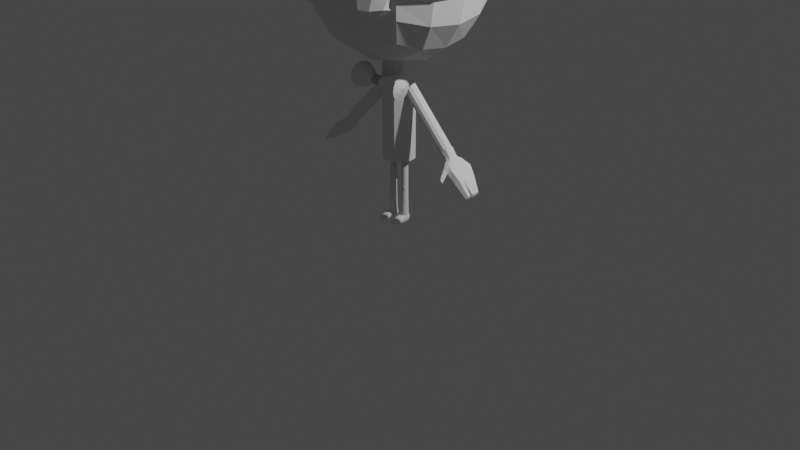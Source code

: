 # Source: Lollipop.blend  (saved by Blender 3.6.13; exported with 4.5.12 LTS)
import bpy
from mathutils import Matrix  # noqa: F401  (used for matrix-valued properties, if any)

bpy.ops.wm.read_factory_settings(use_empty=True)
scene = bpy.context.scene
scene.name = 'Scene'

# ---- collections
col_others = bpy.data.collections.new('Others'); scene.collection.children.link(col_others)
col_refs = bpy.data.collections.new('Refs'); scene.collection.children.link(col_refs)
col_models = bpy.data.collections.new('Models'); scene.collection.children.link(col_models)

# ---- world
world_world = bpy.data.worlds.new('World'); scene.world = world_world
world_world.use_nodes = True; world_world.node_tree.nodes.clear()
_N = world_world.node_tree.nodes; _L = world_world.node_tree.links
n0 = _N.new('ShaderNodeOutputWorld'); n0.name = 'World Output'; n0.location = (300, 300)
n1 = _N.new('ShaderNodeBackground'); n1.name = 'Background'; n1.location = (10, 300)
n1.inputs[0].default_value = (0.05088, 0.05088, 0.05088, 1.0)
_L.new(n1.outputs[0], n0.inputs[0])
n0.is_active_output = True
world_world.color = (0.05088, 0.05088, 0.05088)
world_world.use_sun_shadow = False
world_world.sun_shadow_jitter_overblur = 0.0

# ---- cameras
cam_camera = bpy.data.cameras.new('Camera')
cam_camera.clip_end = 100.0
cam_camera.ortho_scale = 7.314

# ---- lights
light_light = bpy.data.lights.new('Light', 'POINT')
light_light.transmission_factor = 0.0
light_light.energy = 1000.0
light_light.shadow_soft_size = 0.1
light_light.shadow_maximum_resolution = 0.006
light_light.use_absolute_resolution = True

# ---- meshes
me_cylinder = bpy.data.meshes.new('Cylinder')
me_cylinder.from_pydata([(0.0, 0.1665, 0.6881), (0.0, 0.1665, 1.985), (0.08325, 0.1442, 0.6881), (0.08325, 0.1442, 1.985), (0.1442, 0.08325, 0.6881), (0.1442, 0.08325, 1.985), (0.1665, 0.0, 0.6881), (0.1665, 0.0, 1.985), (0.1442, -0.08325, 0.6881), (0.1442, -0.08325, 1.985), (0.08325, -0.1442, 0.6881), (0.08325, -0.1442, 1.985), (0.0, -0.1665, 0.6881), (0.0, -0.1665, 1.985), (-0.08325, -0.1442, 0.6881), (-0.08325, -0.1442, 1.985), (-0.1442, -0.08325, 0.6881), (-0.1442, -0.08325, 1.985), (-0.1665, 0.0, 0.6881), (-0.1665, 0.0, 1.985), (-0.1442, 0.08325, 0.6881), (-0.1442, 0.08325, 1.985), (-0.08325, 0.1442, 0.6881), (-0.08325, 0.1442, 1.985), (0.4992, -0.4992, 2.045), (0.4992, -0.4992, 3.044), (0.4992, 0.4992, 2.045), (0.4992, 0.4992, 3.044), (0.2619, 0.5827, 1.962), (0.0, 0.6114, 1.933), (0.0, 0.6114, 3.156), (0.2619, 0.5827, 3.127), (0.5827, 0.5827, 2.283), (0.5827, -0.2619, 1.962), (0.6114, 0.0, 1.933), (0.5827, 0.2619, 1.962), (0.5827, 0.2619, 3.127), (0.6114, 0.0, 3.156), (0.5827, -0.2619, 3.127), (0.5827, -0.5827, 2.283), (0.0, -0.6114, 1.933), (0.2619, -0.5827, 1.962), (0.2619, -0.5827, 3.127), (0.0, -0.6114, 3.156), (0.3357, 0.3119, 3.275), (0.3615, 0.0, 3.326), (0.3357, -0.3119, 3.275), (0.0, 0.3309, 3.343), (0.0, 0.0, 3.409), (0.0, -0.3309, 3.343), (0.0, 0.3309, 1.746), (0.0, 0.0, 1.68), (0.0, -0.3309, 1.746), (0.3357, 0.3119, 1.814), (0.3615, 0.0, 1.763), (0.3357, -0.3119, 1.814), (0.3119, -0.7303, 2.209), (0.0, -0.7818, 2.183), (0.7303, 0.3119, 2.209), (0.7818, 0.0, 2.183), (0.7303, -0.3119, 2.209), (0.0, 0.7818, 2.183), (0.3119, 0.7303, 2.209), (0.6403, 0.06415, 0.9476), (0.09623, 0.06415, 1.492), (0.663, 0.05556, 0.9703), (0.1189, 0.05556, 1.514), (0.6796, 0.03208, 0.9869), (0.1355, 0.03208, 1.531), (0.6856, -1.788e-07, 0.993), (0.1416, -1.192e-07, 1.537), (0.6796, -0.03208, 0.9869), (0.1355, -0.03208, 1.531), (0.663, -0.05556, 0.9703), (0.1189, -0.05556, 1.514), (0.6403, -0.06415, 0.9476), (0.09623, -0.06415, 1.492), (0.6176, -0.05556, 0.9249), (0.07354, -0.05556, 1.469), (0.601, -0.03208, 0.9083), (0.05694, -0.03208, 1.452), (0.5949, -1.788e-07, 0.9022), (0.05086, -1.192e-07, 1.446), (0.601, 0.03208, 0.9083), (0.05694, 0.03208, 1.452), (0.6176, 0.05556, 0.9249), (0.07354, 0.05556, 1.469), (0.08092, 0.04414, 0.08403), (0.08092, 0.03581, 0.7372), (0.1003, 0.03991, 0.08403), (0.09882, 0.03102, 0.7372), (0.1166, 0.02416, 0.08403), (0.1119, 0.01791, 0.7372), (0.1235, 0.0001209, 0.08302), (0.1167, -5.96e-08, 0.7372), (0.1167, -0.02285, 0.0804), (0.1119, -0.01791, 0.7372), (0.1003, -0.03717, 0.08272), (0.09882, -0.03102, 0.7372), (0.08092, -0.04081, 0.08403), (0.08092, -0.03581, 0.7372), (0.06157, -0.03714, 0.08403), (0.06301, -0.03102, 0.7372), (0.04524, -0.02281, 0.08403), (0.0499, -0.01791, 0.7372), (0.03838, 0.0001213, 0.08403), (0.0451, -5.96e-08, 0.7372), (0.04524, 0.02416, 0.08403), (0.0499, 0.01791, 0.7372), (0.06157, 0.03991, 0.08403), (0.06301, 0.03102, 0.7372), (0.5734, 0.5493, 2.891), (0.5437, 0.5437, 2.91), (0.6023, 0.6023, 2.447), (0.628, 0.6045, 2.47), (0.5734, -0.5493, 2.891), (0.5437, -0.5437, 2.91), (0.6023, -0.6023, 2.447), (0.628, -0.6045, 2.47), (0.3509, -0.7823, 2.471), (0.3253, -0.7786, 2.447), (0.0, -0.8406, 2.447), (-0.0001333, -0.8446, 2.473), (0.0, -0.8419, 2.484), (0.3085, -0.7204, 2.909), (0.3367, -0.7303, 2.891), (-0.000173, -0.7818, 2.89), (0.0, -0.7715, 2.909), (0.0, -0.7845, 2.875), (0.8053, 0.3263, 2.47), (0.7786, 0.3253, 2.447), (0.8675, 0.0, 2.47), (0.8406, 0.0, 2.447), (0.7786, -0.3253, 2.447), (0.8053, -0.3263, 2.47), (0.7204, 0.3085, 2.909), (0.7538, 0.3119, 2.892), (0.7715, 0.0, 2.909), (0.8051, 0.0, 2.892), (0.7538, -0.3119, 2.892), (0.7204, -0.3085, 2.909), (0.02613, 0.8446, 2.471), (0.0, 0.8406, 2.447), (0.0, 0.8419, 2.484), (0.3253, 0.7786, 2.447), (0.3509, 0.7823, 2.471), (0.0, 0.7715, 2.909), (0.02778, 0.7818, 2.891), (0.0, 0.7845, 2.875), (0.3367, 0.7303, 2.891), (0.3085, 0.7204, 2.909), (0.5961, 0.5518, 2.872), (0.5697, 0.5493, 2.892), (0.6253, 0.6045, 2.47), (0.6464, 0.602, 2.493), (0.5961, -0.5518, 2.872), (0.5697, -0.5493, 2.892), (0.6253, -0.6045, 2.47), (0.6464, -0.602, 2.493), (0.37, -0.78, 2.493), (0.3461, -0.7823, 2.47), (-4.548e-05, -0.8446, 2.468), (-0.000173, -0.8418, 2.493), (0.3315, -0.7303, 2.892), (0.3569, -0.7326, 2.871), (-0.000173, -0.7846, 2.871), (0.0, -0.7818, 2.893), (0.8037, -0.3263, 2.47), (0.8243, -0.3257, 2.493), (0.8243, 0.3257, 2.493), (0.8037, 0.3263, 2.47), (0.8862, 0.0, 2.493), (0.8662, 0.0, 2.47), (0.777, -0.3125, 2.871), (0.7513, -0.3119, 2.892), (0.7513, 0.3119, 2.892), (0.777, 0.3125, 2.871), (0.8029, 0.0, 2.892), (0.8289, 0.0, 2.871), (0.3461, 0.7823, 2.47), (0.37, 0.78, 2.493), (0.04437, 0.8418, 2.493), (0.01825, 0.8446, 2.469), (0.3569, 0.7326, 2.871), (0.3315, 0.7303, 2.892), (0.01661, 0.7818, 2.892), (0.04437, 0.7846, 2.871), (0.4335, -0.5334, 2.334), (0.4958, -0.7012, 2.334), (0.2017, -0.6196, 2.334), (0.264, -0.7873, 2.334), (0.3453, -0.7762, 2.302), (0.427, -0.7458, 2.302), (0.5641, -0.6667, 2.477), (0.5458, -0.7017, 2.394), (0.4987, -0.6384, 2.317), (0.4768, -0.5792, 2.317), (0.5025, -0.4888, 2.457), (0.4711, -0.5005, 2.394), (0.3523, -0.5446, 2.302), (0.2705, -0.575, 2.302), (0.1204, -0.6308, 2.457), (0.1517, -0.6191, 2.394), (0.2265, -0.8203, 2.394), (0.182, -0.8086, 2.477), (0.1988, -0.6824, 2.317), (0.2208, -0.7416, 2.317), (0.1686, -0.769, 2.382), (0.1414, -0.6958, 2.382), (0.09433, -0.7684, 2.489), (0.08023, -0.7185, 2.469), (0.2468, -0.5455, 2.378), (0.351, -0.5068, 2.378), (0.2294, -0.552, 2.469), (0.3684, -0.5003, 2.469), (0.529, -0.5518, 2.382), (0.5562, -0.625, 2.382), (0.5901, -0.5291, 2.469), (0.6042, -0.5789, 2.489), (0.4508, -0.7753, 2.378), (0.3465, -0.814, 2.378), (0.455, -0.7455, 2.489), (0.3161, -0.7971, 2.489), (0.2788, -0.6448, 2.266), (0.306, -0.7179, 2.266), (0.3916, -0.6029, 2.266), (0.4188, -0.676, 2.266), (0.5615, -0.6417, 2.476), (0.1794, -0.7836, 2.476), (0.09174, -0.7434, 2.488), (0.6016, -0.5539, 2.488), (0.4525, -0.7205, 2.488), (0.3135, -0.7721, 2.488), (0.08092, 0.04131, 0.1573), (0.08092, 0.0375, 0.2718), (0.08092, 0.03581, 0.5019), (0.08092, 0.03581, 0.6195), (0.09882, 0.03102, 0.6195), (0.09882, 0.03102, 0.5019), (0.09921, 0.03248, 0.2718), (0.1, 0.03577, 0.1573), (0.1119, 0.01791, 0.6195), (0.1119, 0.01791, 0.5019), (0.1119, 0.01791, 0.3842), (0.1126, 0.01875, 0.2718), (0.114, 0.02065, 0.1573), (0.1167, -5.96e-08, 0.6195), (0.1167, -5.96e-08, 0.5019), (0.1167, -5.96e-08, 0.3842), (0.1175, -6.01e-08, 0.2718), (0.1191, -6.123e-08, 0.1573), (0.1119, -0.01791, 0.6195), (0.1119, -0.01791, 0.5019), (0.1082, -0.02686, 0.3842), (0.1126, -0.01875, 0.2718), (0.114, -0.02065, 0.1573), (0.09882, -0.03102, 0.6195), (0.09882, -0.03102, 0.5019), (0.1013, -0.03102, 0.3842), (0.09921, -0.03248, 0.2718), (0.1, -0.03577, 0.1573), (0.08092, -0.03581, 0.6195), (0.08092, -0.03581, 0.5019), (0.08092, -0.03581, 0.3842), (0.08092, -0.0375, 0.2718), (0.08092, -0.0413, 0.1573), (0.06301, -0.03102, 0.6195), (0.06301, -0.03102, 0.5019), (0.06051, -0.03102, 0.3842), (0.06262, -0.03248, 0.2718), (0.06181, -0.03577, 0.1573), (0.0499, -0.01791, 0.6195), (0.0499, -0.01791, 0.5019), (0.0536, -0.02686, 0.3842), (0.04923, -0.01875, 0.2718), (0.04782, -0.02065, 0.1573), (0.0451, -5.96e-08, 0.6195), (0.0451, -5.96e-08, 0.5019), (0.0451, -5.96e-08, 0.3842), (0.04433, -6.01e-08, 0.2718), (0.04269, -6.123e-08, 0.1573), (0.0499, 0.01791, 0.6195), (0.0499, 0.01791, 0.5019), (0.0499, 0.01791, 0.3842), (0.04923, 0.01875, 0.2718), (0.04782, 0.02065, 0.1573), (0.06301, 0.03102, 0.6195), (0.06301, 0.03102, 0.5019), (0.06262, 0.03248, 0.2718), (0.06181, 0.03577, 0.1573), (0.08092, 0.04425, 0.02419), (0.1005, 0.03829, 0.02416), (0.1153, 0.0222, 0.02347), (0.1209, -6.198e-08, 0.02299), (0.04093, -6.198e-08, 0.02299), (0.04657, 0.0222, 0.02347), (0.06131, 0.03829, 0.02416), (0.1146, -0.1471, 0.04483), (0.1199, -0.1255, 0.04721), (0.09829, -0.1632, 0.04624), (0.0775, -0.1692, 0.04703), (0.0563, -0.1637, 0.04618), (0.04204, -0.1478, 0.04618), (0.03682, -0.1262, 0.04618), (0.1141, -0.1475, 0.02372), (0.1201, -0.1255, 0.02514), (0.09664, -0.164, 0.02344), (0.07504, -0.1701, 0.02259), (0.05545, -0.1643, 0.02259), (0.0411, -0.1482, 0.02259), (0.03585, -0.1263, 0.02259), (0.1278, 0.005048, 0.05114), (0.05922, 0.04838, 0.0535), (0.08105, 0.05197, 0.05457), (0.1029, 0.04839, 0.0535), (0.1207, 0.03131, 0.05192), (0.04143, 0.03131, 0.05192), (0.03427, 0.005048, 0.05114), (0.09853, -0.1718, 0.03387), (0.0755, -0.1784, 0.03385), (0.1172, -0.1541, 0.0331), (0.1233, -0.1306, 0.03535), (0.03246, -0.1314, 0.03345), (0.03812, -0.155, 0.03345), (0.05358, -0.1722, 0.03345), (0.1154, -0.08353, 0.0618), (0.04604, -0.07197, 0.02891), (0.1222, -0.06029, 0.02377), (0.1216, -0.0617, 0.06369), (0.04022, -0.06357, 0.0652), (0.04717, -0.08436, 0.06602), (0.06121, -0.1002, 0.06591), (0.08092, -0.106, 0.06421), (0.1004, -0.1002, 0.06217), (0.03978, -0.0683, 0.0473), (0.1256, -0.06016, 0.0444), (0.07984, -0.06283, 0.02414), (0.09968, 0.03819, 0.09493), (0.1152, 0.02298, 0.09493), (0.1216, 0.0001243, 0.09411), (0.1152, -0.02182, 0.09195), (0.09968, -0.03586, 0.09385), (0.08092, -0.03969, 0.09493), (0.06216, -0.03586, 0.09493), (0.04664, -0.02182, 0.09493), (0.04022, 0.0001243, 0.09493), (0.04664, 0.02298, 0.09493), (0.06216, 0.03819, 0.09493), (0.08092, 0.04249, 0.09493), (0.3031, -0.219, 1.52), (0.00587, -0.2496, 1.529), (0.3032, -0.2188, 1.523), (0.0064, -0.2486, 1.541), (0.3035, -0.2196, 1.525), (0.007891, -0.2523, 1.553), (0.304, -0.2212, 1.527), (0.01012, -0.2602, 1.562), (0.3045, -0.2234, 1.528), (0.01274, -0.271, 1.568), (0.3051, -0.2259, 1.528), (0.01535, -0.283, 1.569), (0.3055, -0.2283, 1.528), (0.01757, -0.2946, 1.565), (0.3058, -0.2302, 1.526), (0.01904, -0.3038, 1.557), (0.3059, -0.2313, 1.524), (0.01956, -0.3093, 1.546), (0.3058, -0.2315, 1.521), (0.01903, -0.3103, 1.533), (0.3055, -0.2308, 1.519), (0.01754, -0.3066, 1.522), (0.3051, -0.2292, 1.517), (0.01531, -0.2988, 1.512), (0.3045, -0.2269, 1.516), (0.01269, -0.288, 1.507), (0.304, -0.2245, 1.515), (0.01007, -0.2759, 1.506), (0.3035, -0.2221, 1.516), (0.007857, -0.2644, 1.51), (0.3032, -0.2202, 1.518), (0.006382, -0.2552, 1.518), (0.1945, -0.1305, 1.496), (0.1171, -0.1828, 1.51), (0.1184, -0.1804, 1.54), (0.1964, -0.127, 1.539), (0.122, -0.1893, 1.568), (0.2017, -0.1401, 1.58), (0.1273, -0.2082, 1.59), (0.2095, -0.1678, 1.613), (0.1336, -0.2341, 1.604), (0.2188, -0.2058, 1.633), (0.1399, -0.2631, 1.606), (0.228, -0.2484, 1.636), (0.1452, -0.2908, 1.596), (0.2358, -0.2891, 1.622), (0.1488, -0.305, 1.577), (0.241, -0.3217, 1.593), (0.15, -0.3014, 1.55), (0.2428, -0.3197, 1.554), (0.1487, -0.3038, 1.52), (0.241, -0.3232, 1.511), (0.1451, -0.3117, 1.492), (0.2357, -0.3316, 1.469), (0.1398, -0.3009, 1.47), (0.2279, -0.3039, 1.436), (0.1335, -0.275, 1.457), (0.2186, -0.2659, 1.417), (0.1272, -0.246, 1.454), (0.2094, -0.2233, 1.414), (0.1219, -0.2183, 1.464), (0.2016, -0.1826, 1.428), (0.1183, -0.1961, 1.483), (0.1963, -0.15, 1.457), (-0.0484, -0.2189, 1.536), (0.04792, -0.2189, 1.536), (-0.0484, -0.2226, 1.517), (0.04792, -0.2226, 1.517), (-0.0484, -0.233, 1.502), (0.04792, -0.233, 1.502), (-0.0484, -0.2487, 1.491), (0.04792, -0.2487, 1.491), (-0.0484, -0.2671, 1.487), (0.04792, -0.2671, 1.487), (-0.0484, -0.2855, 1.491), (0.04792, -0.2855, 1.491), (-0.0484, -0.3012, 1.502), (0.04792, -0.3012, 1.502), (-0.0484, -0.3116, 1.517), (0.04792, -0.3116, 1.517), (-0.0484, -0.3153, 1.536), (0.04792, -0.3153, 1.536), (-0.0484, -0.3116, 1.554), (0.04792, -0.3116, 1.554), (-0.0484, -0.3012, 1.57), (0.04792, -0.3012, 1.57), (-0.0484, -0.2855, 1.58), (0.04792, -0.2855, 1.58), (-0.0484, -0.2671, 1.584), (0.04792, -0.2671, 1.584), (-0.0484, -0.2487, 1.58), (0.04792, -0.2487, 1.58), (-0.0484, -0.233, 1.57), (0.04792, -0.233, 1.57), (-0.0484, -0.2226, 1.554), (0.04792, -0.2226, 1.554), (0.2399, -0.1022, 1.488), (0.2421, -0.0981, 1.539), (0.2483, -0.1134, 1.587), (0.2574, -0.1457, 1.625), (0.2682, -0.1901, 1.648), (0.279, -0.2399, 1.651), (0.2881, -0.2874, 1.635), (0.2942, -0.3254, 1.602), (0.2963, -0.3482, 1.556), (0.2941, -0.3523, 1.505), (0.288, -0.337, 1.457), (0.2788, -0.3047, 1.419), (0.268, -0.2603, 1.396), (0.2572, -0.2105, 1.392), (0.2481, -0.163, 1.409), (0.242, -0.1249, 1.442), (0.2719, -0.1554, 1.503), (0.2731, -0.1531, 1.531), (0.2766, -0.1618, 1.559), (0.2818, -0.1801, 1.581), (0.2879, -0.2053, 1.593), (0.2941, -0.2335, 1.595), (0.2992, -0.2605, 1.586), (0.3027, -0.2821, 1.567), (0.3039, -0.295, 1.541), (0.3027, -0.2973, 1.513), (0.2992, -0.2886, 1.485), (0.294, -0.2703, 1.463), (0.2878, -0.2451, 1.45), (0.2817, -0.2169, 1.448), (0.2765, -0.1899, 1.458), (0.2731, -0.1683, 1.477), (0.7164, -0.09671, 0.8328), (0.7567, -0.08744, 0.8735), (0.7161, 0.09368, 0.8349), (0.7569, 0.09368, 0.8756), (0.8446, -0.09847, 0.6891), (0.912, -0.09847, 0.7488), (0.8446, 0.1031, 0.6891), (0.912, 0.1031, 0.7488), (0.6923, 0.002292, 0.8354), (0.7301, -0.105, 0.8562), (0.758, 0.002292, 0.9014), (0.7305, 0.1043, 0.8602), (0.7664, 0.1257, 0.7563), (0.8381, 0.1257, 0.8267), (0.8923, 0.1257, 0.7017), (0.8501, 0.002292, 0.6768), (0.931, 0.002292, 0.7439), (0.8923, -0.1211, 0.7017), (0.7667, -0.1217, 0.7602), (0.8344, -0.1151, 0.8228), (0.8495, 0.002292, 0.8318), (0.7653, 0.002292, 0.7552), (0.7962, -0.142, 0.7892), (0.9142, 0.002292, 0.6869), (0.7997, 0.1461, 0.7896), (0.7007, -0.05127, 0.8428), (0.9215, -0.04809, 0.7464), (0.7498, -0.05127, 0.892), (0.8474, -0.04809, 0.683), (0.8438, -0.05941, 0.8293), (0.7663, -0.05843, 0.7561), (0.9032, -0.05941, 0.6943), (0.7132, -0.06716, 0.8782), (0.8751, 0.1144, 0.7878), (0.8089, -0.1069, 0.7243), (0.8055, 0.1144, 0.7227), (0.8733, -0.1069, 0.7843), (0.8903, 0.002292, 0.7879), (0.8077, 0.002292, 0.716), (0.845, -0.1277, 0.7472), (0.846, 0.1359, 0.7456), (0.8827, -0.05375, 0.7878), (0.8066, -0.05375, 0.7194), (0.7393, 0.1058, 0.8034), (0.7888, -0.1004, 0.8518), (0.7895, 0.1058, 0.8529), (0.7364, -0.1065, 0.8003), (0.8032, 0.002292, 0.8661), (0.7288, 0.002292, 0.7942), (0.7572, -0.134, 0.8306), (0.756, 0.1359, 0.8333), (0.7317, -0.05299, 0.7975), (0.799, -0.05326, 0.8628), (0.7491, 0.05608, 0.8947), (0.8474, 0.05267, 0.683), (0.6979, 0.05608, 0.8434), (0.9215, 0.05267, 0.7464), (0.8438, 0.064, 0.8293), (0.7658, 0.064, 0.7557), (0.9032, 0.064, 0.6943), (0.7107, 0.07216, 0.8805), (0.8066, 0.05834, 0.7194), (0.8827, 0.05834, 0.7878), (0.7311, 0.05784, 0.7967), (0.799, 0.05784, 0.8628), (0.6077, 0.01046, 0.8991), (0.6865, 0.00407, 0.9889), (0.6153, -0.04632, 0.9085), (0.6816, -0.04469, 0.9722), (0.6434, -0.0642, 0.9458), (0.6816, 0.04927, 0.9722), (0.6209, 0.04927, 0.9105), (0.6434, 0.06247, 0.9458), (0.7274, -0.04319, 0.9122), (0.7357, 0.002292, 0.9183), (0.6804, 0.04777, 0.8647), (0.6753, 0.002292, 0.8572), (0.6804, -0.04319, 0.8647), (0.6939, -0.05821, 0.8972), (0.6939, 0.06279, 0.8972), (0.7274, 0.04777, 0.9122), (1.023, -0.05385, 0.6167), (1.018, -0.08382, 0.6182), (1.006, -0.09729, 0.5901), (1.013, -0.06058, 0.5857), (1.01, 0.06297, 0.6212), (0.9984, 0.07644, 0.5932), (1.016, 0.03299, 0.6198), (1.021, 0.003019, 0.6183), (1.005, 0.03973, 0.5888), (1.011, 0.003019, 0.5844), (1.016, -0.02695, 0.6198), (1.005, -0.03369, 0.5888), (0.9922, 0.002784, 0.659), (0.962, 0.002541, 0.7009), (0.9539, -0.04084, 0.703), (0.9853, -0.0338, 0.6608), (0.9853, 0.03937, 0.6608), (0.9539, 0.04593, 0.703), (0.9475, 0.002541, 0.6517), (0.98, 0.002784, 0.6176), (0.972, -0.04202, 0.6229), (0.9381, -0.05059, 0.6581), (0.9457, 0.08931, 0.7051), (0.9784, 0.07595, 0.6625), (0.964, 0.09239, 0.6283), (0.9287, 0.1088, 0.6645), (0.972, 0.04759, 0.6229), (0.9381, 0.05568, 0.6581), (0.9555, -0.05001, 0.7032), (0.9894, -0.05193, 0.6599), (0.9761, -0.06019, 0.6219), (0.9397, -0.0598, 0.6581), (0.9681, -0.1052, 0.6273), (0.9302, -0.1132, 0.6645), (0.9825, -0.08871, 0.6617), (0.9473, -0.09359, 0.7053), (0.7579, -0.1854, 0.7512), (0.7654, -0.1921, 0.7618), (0.77, -0.1985, 0.7291), (0.7908, -0.196, 0.7054), (0.7798, -0.2098, 0.7412), (0.8043, -0.2057, 0.7185), (0.7989, -0.1632, 0.7656), (0.8016, -0.1845, 0.7421), (0.7828, -0.1713, 0.7237), (0.7747, -0.1465, 0.7419), (0.7647, -0.1593, 0.8008), (0.7723, -0.1845, 0.771), (0.7419, -0.1341, 0.8247), (0.7536, -0.1631, 0.7933), (0.7302, -0.1263, 0.8056), (0.7441, -0.1559, 0.7784), (0.7588, -0.1678, 0.7528), (0.7476, -0.1372, 0.7766), (0.5315, 0.06415, 1.056), (0.4204, 0.06415, 1.167), (0.3139, 0.06415, 1.274), (0.205, 0.06415, 1.383), (0.2277, 0.05556, 1.406), (0.3365, 0.05556, 1.297), (0.4484, 0.05556, 1.185), (0.5542, 0.05556, 1.079), (0.2443, 0.03208, 1.422), (0.3531, 0.03208, 1.313), (0.4681, 0.03208, 1.198), (0.5708, 0.03208, 1.096), (0.2504, -1.311e-07, 1.428), (0.3592, -1.431e-07, 1.319), (0.4736, 0.01018, 1.201), (0.5768, -1.669e-07, 1.102), (0.2443, -0.03208, 1.422), (0.3531, -0.03208, 1.313), (0.4619, -0.03208, 1.204), (0.5708, -0.03208, 1.096), (0.2277, -0.05556, 1.406), (0.3365, -0.05556, 1.297), (0.4453, -0.05556, 1.188), (0.5542, -0.05556, 1.079), (0.205, -0.06415, 1.383), (0.3139, -0.06415, 1.274), (0.4227, -0.06415, 1.165), (0.5315, -0.06415, 1.056), (0.1824, -0.05556, 1.36), (0.2912, -0.05556, 1.251), (0.4, -0.05556, 1.143), (0.5088, -0.05556, 1.034), (0.1658, -0.03208, 1.344), (0.2746, -0.03208, 1.235), (0.3834, -0.03208, 1.126), (0.4922, -0.03208, 1.017), (0.1597, -1.311e-07, 1.337), (0.2685, -1.431e-07, 1.229), (0.3773, -1.55e-07, 1.12), (0.4861, -1.669e-07, 1.011), (0.1658, 0.03208, 1.344), (0.2746, 0.03208, 1.235), (0.3834, 0.03208, 1.126), (0.4922, 0.03208, 1.017), (0.1824, 0.05556, 1.36), (0.2912, 0.05556, 1.251), (0.4146, 0.05829, 1.142), (0.5088, 0.05556, 1.034), (0.6086, 0.05556, 1.025), (0.6252, 0.03208, 1.041), (0.6312, -1.729e-07, 1.047), (0.6252, -0.03208, 1.041), (0.6086, -0.05556, 1.025), (0.5859, -0.06415, 1.002), (0.5632, -0.05556, 0.9793), (0.5466, -0.03208, 0.9627), (0.5405, -1.729e-07, 0.9566), (0.5466, 0.03208, 0.9627), (0.5632, 0.05556, 0.9793), (0.5859, 0.06415, 1.002), (0.4394, 0.06415, 1.148), (0.4651, 0.05556, 1.168), (0.4785, 0.03208, 1.188), (0.4814, 0.01018, 1.193), (0.4847, -0.03208, 1.182), (0.4681, -0.05556, 1.165), (0.4454, -0.06415, 1.142), (0.4228, -0.05556, 1.12), (0.4061, -0.03208, 1.103), (0.4001, -1.575e-07, 1.097), (0.4061, 0.03208, 1.103), (0.4225, 0.05829, 1.134), (0.434, 0.06415, 1.154), (0.4567, 0.05556, 1.177), (0.4733, 0.03208, 1.193), (0.4787, 0.003732, 1.198), (0.4733, -0.03208, 1.193), (0.3948, -0.03208, 1.115), (0.3887, -1.562e-07, 1.108), (0.3948, 0.03208, 1.115), (0.4148, 0.05686, 1.135), (0.4, 0.05556, 1.143), (0.4287, 0.06415, 1.159), (0.4604, 0.03208, 1.206), (0.468, -1.55e-07, 1.211), (0.4402, 0.05556, 1.193), (0.4794, -1.562e-07, 1.199), (0.4908, -1.575e-07, 1.188), (0.4114, 0.05556, 1.131), (0.4228, 0.05556, 1.12), (0.4477, 0.06415, 1.14), (0.4733, 0.05556, 1.16), (0.4863, 0.03208, 1.18), (0.08092, 0.03635, 0.3489), (0.09895, 0.03148, 0.3489), (0.1121, 0.01817, 0.3489), (0.117, -5.976e-08, 0.3489), (0.1031, -0.02703, 0.3615), (0.09888, -0.03137, 0.3573), (0.08092, -0.03624, 0.3526), (0.06295, -0.03138, 0.3565), (0.0587, -0.02703, 0.3615), (0.04486, -5.976e-08, 0.3489), (0.04969, 0.01817, 0.3489), (0.06289, 0.03148, 0.3489), (0.08092, 0.03581, 0.4211), (0.09882, 0.03102, 0.4211), (0.1119, 0.01791, 0.4211), (0.1167, -5.96e-08, 0.4211), (0.103, -0.02685, 0.4085), (0.09882, -0.03102, 0.4211), (0.08092, -0.03581, 0.4211), (0.06301, -0.03102, 0.4211), (0.05885, -0.02685, 0.4085), (0.0451, -5.96e-08, 0.4211), (0.0499, 0.01791, 0.4211), (0.06301, 0.03102, 0.4211), (0.1119, -0.01791, 0.4211), (0.1119, -0.01791, 0.3842), (0.0499, -0.01791, 0.4211), (0.0499, -0.01791, 0.3842), (0.1121, -0.01817, 0.3489), (0.04969, -0.01817, 0.3489), (0.09895, -0.03148, 0.3489), (0.08092, -0.03635, 0.3489), (0.06289, -0.03148, 0.3489), (0.09882, -0.03099, 0.4127), (0.08092, -0.03575, 0.4174), (0.06302, -0.03098, 0.4135), (0.0, 0.1665, 1.012), (0.0, 0.1665, 1.337), (0.0, 0.1665, 1.661), (0.08325, 0.1442, 1.661), (0.08325, 0.1442, 1.337), (0.08325, 0.1442, 1.012), (0.1442, 0.08325, 1.661), (0.1442, 0.08325, 1.337), (0.1442, 0.08325, 1.012), (0.1665, 0.0, 1.661), (0.1665, 0.0, 1.337), (0.1665, 0.0, 1.012), (0.1442, -0.08325, 1.661), (0.1442, -0.08325, 1.337), (0.1442, -0.08325, 1.012), (0.08325, -0.1442, 1.661), (0.08325, -0.1442, 1.337), (0.08325, -0.1442, 1.012), (0.0, -0.1665, 1.661), (0.0, -0.1665, 1.337), (0.0, -0.1665, 1.012)], [], [(743, 1, 3, 744), (744, 3, 5, 747), (747, 5, 7, 750), (750, 7, 9, 753), (753, 9, 11, 756), (756, 11, 13, 759), (3, 1, 23, 21, 19, 17, 15, 13, 11, 9, 7, 5), (0, 2, 4, 6, 8, 10, 12, 14, 16, 18, 20, 22), (62, 144, 113, 32), (139, 115, 156, 174), (55, 33, 24, 41), (38, 46, 42, 25), (46, 49, 43, 42), (27, 31, 44, 36), (36, 44, 45, 37), (37, 45, 46, 38), (31, 30, 47, 44), (44, 47, 48, 45), (45, 48, 49, 46), (52, 55, 41, 40), (29, 28, 53, 50), (50, 53, 54, 51), (51, 54, 55, 52), (28, 26, 35, 53), (53, 35, 34, 54), (54, 34, 33, 55), (24, 39, 56, 41), (41, 56, 57, 40), (118, 134, 167, 157), (126, 128, 123, 122, 161, 162, 165, 166), (147, 149, 184, 185), (119, 118, 157, 160), (115, 125, 163, 156), (131, 129, 170, 172), (33, 60, 39, 24), (39, 117, 120, 56), (56, 120, 121, 57), (26, 32, 58, 35), (35, 58, 59, 34), (34, 59, 60, 33), (114, 145, 179, 153), (134, 131, 172, 167), (136, 138, 177, 175), (129, 114, 153, 170), (145, 141, 182, 179), (122, 119, 160, 161), (111, 136, 175, 152), (137, 37, 38, 140), (138, 139, 174, 177), (28, 62, 32, 26), (32, 113, 130, 58), (135, 36, 37, 137), (29, 61, 62, 28), (141, 143, 148, 147, 185, 186, 181, 182), (149, 111, 152, 184), (180, 183, 151, 154), (615, 64, 66, 616), (616, 66, 68, 620), (620, 68, 70, 624), (624, 70, 72, 628), (628, 72, 74, 632), (632, 74, 76, 636), (636, 76, 78, 640), (640, 78, 80, 644), (644, 80, 82, 648), (648, 82, 84, 652), (66, 64, 86, 84, 82, 80, 78, 76, 74, 72, 70, 68), (652, 84, 86, 656), (656, 86, 64, 615), (670, 659, 612, 671), (236, 88, 90, 237), (237, 90, 92, 241), (241, 92, 94, 246), (246, 94, 96, 251), (251, 96, 98, 256), (256, 98, 100, 261), (261, 100, 102, 266), (266, 102, 104, 271), (271, 104, 106, 276), (276, 106, 108, 281), (281, 108, 110, 286), (286, 110, 88, 236), (159, 164, 165, 162), (171, 178, 173, 168), (158, 155, 164, 159), (168, 173, 155, 158), (181, 186, 183, 180), (169, 176, 178, 171), (154, 151, 176, 169), (125, 126, 166, 163), (61, 142, 144, 62), (140, 38, 25, 116), (116, 25, 42, 124), (150, 31, 27, 112), (124, 42, 43, 127), (58, 130, 132, 59), (146, 30, 31, 150), (59, 132, 133, 60), (60, 133, 117, 39), (121, 122, 123), (126, 127, 128), (141, 142, 143), (146, 147, 148), (118, 119, 120, 117), (119, 122, 121, 120), (116, 124, 125, 115), (124, 127, 126, 125), (134, 118, 117, 133), (114, 129, 130, 113), (129, 131, 132, 130), (131, 134, 133, 132), (140, 116, 115, 139), (112, 135, 136, 111), (135, 137, 138, 136), (137, 140, 139, 138), (145, 114, 113, 144), (141, 145, 144, 142), (150, 112, 111, 149), (146, 150, 149, 147), (158, 159, 160, 157), (159, 162, 161, 160), (156, 163, 164, 155), (163, 166, 165, 164), (168, 158, 157, 167), (154, 169, 170, 153), (169, 171, 172, 170), (171, 168, 167, 172), (174, 156, 155, 173), (152, 175, 176, 151), (175, 177, 178, 176), (177, 174, 173, 178), (180, 154, 153, 179), (181, 180, 179, 182), (184, 152, 151, 183), (185, 184, 183, 186), (112, 27, 36, 135), (226, 195, 188, 192), (205, 208, 202, 189), (208, 210, 201, 202), (190, 203, 207, 206), (206, 207, 208, 205), (203, 204, 209, 207), (207, 209, 210, 208), (199, 212, 198, 187), (212, 214, 197, 198), (189, 202, 211, 200), (200, 211, 212, 199), (202, 201, 213, 211), (211, 213, 214, 212), (195, 216, 194, 188), (216, 218, 193, 194), (187, 198, 215, 196), (196, 215, 216, 195), (198, 197, 217, 215), (215, 217, 218, 216), (191, 220, 203, 190), (220, 222, 204, 203), (188, 194, 219, 192), (192, 219, 220, 191), (194, 193, 221, 219), (219, 221, 222, 220), (206, 224, 191, 190), (224, 226, 192, 191), (189, 200, 223, 205), (205, 223, 224, 206), (200, 199, 225, 223), (223, 225, 226, 224), (199, 187, 196, 225), (225, 196, 195, 226), (204, 222, 232, 228), (193, 218, 230, 227), (221, 193, 227, 231), (209, 204, 228, 229), (222, 221, 231, 232), (347, 289, 233, 348), (289, 288, 234, 233), (283, 728, 716), (728, 287, 235, 717), (287, 286, 236, 235), (346, 285, 289, 347), (285, 284, 288, 289), (715, 283, 716), (727, 282, 287, 728), (282, 281, 286, 287), (345, 280, 285, 346), (280, 279, 284, 285), (714, 278, 283, 715), (726, 277, 282, 727), (277, 276, 281, 282), (344, 275, 280, 345), (275, 274, 279, 280), (734, 732, 278, 714), (731, 272, 277, 726), (272, 271, 276, 277), (343, 270, 275, 344), (270, 269, 274, 275), (712, 268, 273, 713), (724, 267, 272, 731), (267, 266, 271, 272), (342, 265, 270, 343), (265, 264, 269, 270), (711, 263, 268, 712), (723, 262, 267, 724), (262, 261, 266, 267), (341, 260, 265, 342), (260, 259, 264, 265), (710, 258, 263, 711), (722, 257, 262, 723), (257, 256, 261, 262), (340, 255, 260, 341), (255, 254, 259, 260), (709, 253, 258, 710), (729, 252, 257, 722), (252, 251, 256, 257), (339, 250, 255, 340), (250, 249, 254, 255), (708, 248, 730, 733), (720, 247, 252, 729), (247, 246, 251, 252), (338, 245, 250, 339), (245, 244, 249, 250), (707, 243, 248, 708), (719, 242, 247, 720), (242, 241, 246, 247), (337, 240, 245, 338), (240, 239, 244, 245), (707, 706, 243), (718, 238, 242, 719), (238, 237, 241, 242), (348, 233, 240, 337), (233, 234, 239, 240), (717, 235, 238, 718), (235, 236, 237, 238), (332, 331, 301, 300), (330, 329, 303, 302), (312, 313, 290, 296), (313, 314, 291, 290), (315, 311, 293, 292), (316, 312, 296, 295), (314, 315, 292, 291), (317, 316, 295, 294), (328, 325, 297, 298), (335, 328, 298, 321), (318, 319, 307, 306), (320, 318, 306, 304), (321, 320, 304, 305), (323, 322, 310, 309), (324, 323, 309, 308), (319, 324, 308, 307), (325, 333, 299, 297), (331, 330, 302, 301), (334, 326, 310, 322), (333, 332, 300, 299), (336, 327, 305, 304), (329, 334, 322, 303), (300, 301, 324, 319), (301, 302, 323, 324), (302, 303, 322, 323), (298, 297, 320, 321), (297, 299, 318, 320), (299, 300, 319, 318), (327, 335, 321, 305), (105, 107, 316, 317), (89, 91, 315, 314), (107, 109, 312, 316), (91, 93, 311, 315), (87, 89, 314, 313), (109, 87, 313, 312), (293, 311, 335, 327), (105, 317, 334, 329), (336, 326, 294, 295), (97, 99, 332, 333), (317, 294, 326, 334), (101, 103, 330, 331), (95, 97, 333, 325), (311, 93, 328, 335), (93, 95, 325, 328), (103, 105, 329, 330), (99, 101, 331, 332), (336, 307, 308, 309), (292, 293, 327, 336), (291, 292, 336, 290), (307, 336, 304, 306), (290, 336, 295, 296), (326, 336, 309, 310), (87, 348, 337, 89), (89, 337, 338, 91), (91, 338, 339, 93), (93, 339, 340, 95), (95, 340, 341, 97), (97, 341, 342, 99), (99, 342, 343, 101), (101, 343, 344, 103), (103, 344, 345, 105), (105, 345, 346, 107), (107, 346, 347, 109), (109, 347, 348, 87), (382, 350, 352, 383), (383, 352, 354, 385), (385, 354, 356, 387), (387, 356, 358, 389), (389, 358, 360, 391), (391, 360, 362, 393), (393, 362, 364, 395), (395, 364, 366, 397), (397, 366, 368, 399), (399, 368, 370, 401), (401, 370, 372, 403), (403, 372, 374, 405), (405, 374, 376, 407), (407, 376, 378, 409), (352, 350, 380, 378, 376, 374, 372, 370, 368, 366, 364, 362, 360, 358, 356, 354), (409, 378, 380, 411), (411, 380, 350, 382), (349, 351, 353, 355, 357, 359, 361, 363, 365, 367, 369, 371, 373, 375, 377, 379), (460, 412, 381, 445), (412, 411, 382, 381), (459, 410, 412, 460), (410, 409, 411, 412), (458, 408, 410, 459), (408, 407, 409, 410), (457, 406, 408, 458), (406, 405, 407, 408), (456, 404, 406, 457), (404, 403, 405, 406), (455, 402, 404, 456), (402, 401, 403, 404), (454, 400, 402, 455), (400, 399, 401, 402), (453, 398, 400, 454), (398, 397, 399, 400), (452, 396, 398, 453), (396, 395, 397, 398), (451, 394, 396, 452), (394, 393, 395, 396), (450, 392, 394, 451), (392, 391, 393, 394), (449, 390, 392, 450), (390, 389, 391, 392), (448, 388, 390, 449), (388, 387, 389, 390), (447, 386, 388, 448), (386, 385, 387, 388), (446, 384, 386, 447), (384, 383, 385, 386), (445, 381, 384, 446), (381, 382, 383, 384), (413, 414, 416, 415), (415, 416, 418, 417), (417, 418, 420, 419), (419, 420, 422, 421), (421, 422, 424, 423), (423, 424, 426, 425), (425, 426, 428, 427), (427, 428, 430, 429), (429, 430, 432, 431), (431, 432, 434, 433), (433, 434, 436, 435), (435, 436, 438, 437), (437, 438, 440, 439), (439, 440, 442, 441), (416, 414, 444, 442, 440, 438, 436, 434, 432, 430, 428, 426, 424, 422, 420, 418), (441, 442, 444, 443), (443, 444, 414, 413), (413, 415, 417, 419, 421, 423, 425, 427, 429, 431, 433, 435, 437, 439, 441, 443), (462, 461, 445, 446), (463, 462, 446, 447), (464, 463, 447, 448), (465, 464, 448, 449), (466, 465, 449, 450), (467, 466, 450, 451), (468, 467, 451, 452), (469, 468, 452, 453), (470, 469, 453, 454), (471, 470, 454, 455), (472, 471, 455, 456), (473, 472, 456, 457), (474, 473, 457, 458), (475, 474, 458, 459), (476, 475, 459, 460), (461, 476, 460, 445), (351, 349, 461, 462), (353, 351, 462, 463), (355, 353, 463, 464), (357, 355, 464, 465), (359, 357, 465, 466), (361, 359, 466, 467), (363, 361, 467, 468), (365, 363, 468, 469), (367, 365, 469, 470), (369, 367, 470, 471), (371, 369, 471, 472), (373, 371, 472, 473), (375, 373, 473, 474), (377, 375, 474, 475), (379, 377, 475, 476), (349, 379, 476, 461), (537, 530, 480, 488), (517, 510, 484, 491), (588, 587, 558, 561), (526, 521, 478, 486), (519, 505, 481, 511), (529, 504, 478, 521), (518, 506, 496, 513), (539, 534, 497, 514), (541, 530, 487, 524), (528, 507, 495, 523), (540, 535, 498, 525), (538, 531, 492, 515), (601, 605, 598, 599), (511, 516, 499, 495), (516, 513, 496, 499), (505, 508, 494, 481), (531, 536, 500, 492), (578, 577, 567, 569), (512, 517, 491, 483), (520, 527, 501, 489), (527, 522, 490, 501), (532, 537, 488, 479), (486, 478, 504, 509), (477, 486, 509, 502), (492, 500, 508, 505), (525, 498, 507, 528), (514, 497, 506, 518), (524, 487, 504, 529), (515, 492, 505, 519), (574, 570, 565, 564), (498, 515, 519, 507), (493, 514, 518, 503), (489, 501, 517, 512), (494, 482, 513, 516), (481, 494, 516, 511), (535, 538, 515, 498), (533, 539, 514, 493), (503, 518, 513, 482), (507, 519, 511, 495), (501, 490, 510, 517), (497, 524, 529, 506), (485, 525, 528, 502), (488, 480, 522, 527), (479, 488, 527, 520), (602, 601, 599, 597), (532, 540, 525, 485), (502, 528, 523, 477), (534, 541, 524, 497), (506, 529, 521, 496), (499, 496, 521, 526), (490, 522, 541, 534), (479, 520, 540, 532), (484, 510, 539, 533), (489, 512, 538, 535), (570, 573, 568, 565), (483, 491, 536, 531), (512, 483, 531, 538), (520, 489, 535, 540), (522, 480, 530, 541), (510, 490, 534, 539), (550, 551, 543, 545), (552, 553, 542, 548), (553, 554, 544, 542), (554, 555, 546, 544), (556, 552, 548, 549), (557, 556, 549, 547), (551, 557, 547, 543), (555, 550, 545, 546), (509, 504, 550, 555), (487, 530, 557, 551), (530, 537, 556, 557), (537, 532, 552, 556), (502, 509, 555, 554), (485, 502, 554, 553), (532, 485, 553, 552), (504, 487, 551, 550), (561, 558, 559, 560), (590, 588, 561, 560), (592, 590, 560, 559), (587, 592, 559, 558), (566, 564, 565, 567), (567, 565, 568, 569), (563, 562, 564, 566), (582, 581, 562, 563), (581, 574, 564, 562), (573, 578, 569, 568), (584, 582, 563, 566), (577, 584, 566, 567), (500, 536, 585, 576), (576, 585, 584, 577), (536, 491, 583, 585), (585, 583, 582, 584), (503, 508, 579, 572), (572, 579, 578, 573), (484, 533, 575, 580), (580, 575, 574, 581), (491, 484, 580, 583), (583, 580, 581, 582), (493, 503, 572, 571), (571, 572, 573, 570), (533, 493, 571, 575), (575, 571, 570, 574), (508, 500, 576, 579), (579, 576, 577, 578), (503, 482, 593, 586), (586, 593, 592, 587), (482, 494, 591, 593), (593, 591, 590, 592), (494, 508, 589, 591), (591, 589, 588, 590), (508, 503, 586, 589), (589, 586, 587, 588), (596, 598, 595), (599, 598, 596), (605, 607, 595, 598), (607, 609, 594, 595), (610, 602, 597, 596), (609, 610, 596, 594), (597, 599, 596), (594, 596, 595), (477, 523, 611, 608), (608, 611, 610, 609), (523, 495, 603, 611), (611, 603, 602, 610), (486, 477, 608, 606), (606, 608, 609, 607), (526, 486, 606, 604), (604, 606, 607, 605), (495, 499, 600, 603), (603, 600, 601, 602), (499, 526, 604, 600), (600, 604, 605, 601), (692, 658, 694, 684), (693, 657, 614, 613), (657, 656, 615, 614), (669, 655, 659, 670), (691, 654, 693, 700), (654, 653, 657, 693), (653, 652, 656, 657), (668, 651, 655, 669), (690, 650, 654, 691), (650, 649, 653, 654), (649, 648, 652, 653), (667, 647, 651, 668), (689, 646, 650, 690), (646, 645, 649, 650), (645, 644, 648, 649), (666, 643, 647, 667), (642, 646, 689), (642, 641, 645, 646), (641, 640, 644, 645), (665, 639, 643, 666), (679, 642, 689), (638, 637, 641, 642), (637, 636, 640, 641), (664, 635, 639, 665), (678, 638, 642, 679), (634, 633, 637, 638), (633, 632, 636, 637), (663, 631, 635, 664), (688, 630, 634), (630, 629, 633, 634), (629, 628, 632, 633), (662, 627, 631, 663), (698, 696, 630, 688), (696, 625, 629, 630), (625, 624, 628, 629), (661, 623, 627, 662), (686, 622, 626, 687), (695, 621, 625, 696), (621, 620, 624, 625), (660, 619, 623, 661), (685, 618, 622, 686), (697, 617, 621, 695), (617, 616, 620, 621), (671, 612, 619, 660), (684, 694, 618, 685), (613, 614, 617, 697), (614, 615, 616, 617), (63, 671, 660, 65), (65, 660, 661, 67), (67, 661, 662, 69), (69, 662, 663, 71), (71, 663, 664, 73), (73, 664, 665, 75), (75, 665, 666, 77), (77, 666, 667, 79), (79, 667, 668, 81), (81, 668, 669, 83), (83, 669, 670, 85), (85, 670, 671, 63), (549, 85, 63), (548, 83, 85), (542, 81, 83), (542, 79, 81), (544, 77, 79), (546, 75, 77), (546, 73, 75), (545, 71, 73), (71, 545, 69), (543, 67, 69), (547, 65, 67), (549, 63, 65), (549, 548, 85), (548, 542, 83), (542, 544, 79), (544, 546, 77), (546, 545, 73), (543, 547, 67), (547, 549, 65), (545, 543, 69), (612, 702, 703, 619), (619, 703, 704, 623), (623, 704, 699, 627), (627, 699, 676, 631), (631, 676, 677, 635), (635, 677, 678, 639), (639, 678, 679, 643), (643, 679, 680, 647), (647, 680, 681, 651), (651, 681, 682, 655), (655, 682, 701, 659), (659, 701, 702, 612), (672, 684, 685, 673), (673, 685, 686, 674), (674, 686, 687, 675), (699, 698, 688, 676), (676, 688, 677), (680, 679, 689), (680, 689, 690, 681), (681, 690, 691, 682), (682, 691, 700, 701), (683, 692, 684, 672), (677, 634, 638, 678), (677, 688, 634), (694, 658, 693, 613), (626, 622, 695, 696), (622, 618, 697, 695), (618, 694, 613, 697), (675, 687, 698, 699), (692, 683, 701, 700), (672, 673, 703, 702), (673, 674, 704, 703), (674, 675, 699, 704), (683, 672, 702, 701), (687, 626, 696, 698), (658, 692, 700, 693), (234, 705, 706, 239), (239, 706, 707, 244), (244, 707, 708, 249), (249, 708, 733, 254), (254, 733, 735, 259), (259, 735, 736, 264), (264, 736, 737, 269), (269, 737, 734, 274), (274, 734, 714, 279), (279, 714, 715, 284), (284, 715, 716, 288), (288, 716, 705, 234), (718, 719, 243), (243, 719, 720, 248), (248, 720, 729, 730), (253, 721, 738, 258), (258, 738, 739, 263), (263, 739, 740, 268), (268, 740, 725, 273), (732, 731, 726, 278), (278, 726, 727, 283), (283, 727, 728), (721, 253, 730, 729), (273, 725, 731, 732), (253, 709, 733, 730), (713, 273, 732, 734), (709, 710, 735, 733), (710, 711, 736, 735), (711, 712, 737, 736), (712, 713, 734, 737), (738, 721, 729, 722), (739, 738, 722, 723), (740, 739, 723, 724), (725, 740, 724, 731), (705, 717, 718, 706), (718, 243, 706), (728, 717, 705, 716), (10, 758, 761, 12), (758, 757, 760, 761), (757, 756, 759, 760), (8, 755, 758, 10), (755, 754, 757, 758), (754, 753, 756, 757), (6, 752, 755, 8), (752, 751, 754, 755), (751, 750, 753, 754), (4, 749, 752, 6), (749, 748, 751, 752), (748, 747, 750, 751), (2, 746, 749, 4), (746, 745, 748, 749), (745, 744, 747, 748), (0, 741, 746, 2), (741, 742, 745, 746), (742, 743, 744, 745)])
_uv = me_cylinder.uv_layers.new(name='UVMap')
_uv.uv.foreach_set('vector', [1.0, 0.875, 1.0, 1.0, 0.9167, 1.0, 0.9167, 0.875, 0.9167, 0.875, 0.9167, 1.0, 0.8333, 1.0, 0.8333, 0.875, 0.8333, 0.875, 0.8333, 1.0, 0.75, 1.0, 0.75, 0.875, 0.75, 0.875, 0.75, 1.0, 0.6667, 1.0, 0.6667, 0.875, 0.6667, 0.875, 0.6667, 1.0, 0.5833, 1.0, 0.5833, 0.875, 0.5833, 0.875, 0.5833, 1.0, 0.5, 1.0, 0.5, 0.875, 0.37, 0.4578, 0.25, 0.49, 0.13, 0.4578, 0.04215, 0.37, 0.01, 0.25, 0.04215, 0.13, 0.13, 0.04215, 0.25, 0.01, 0.37, 0.04215, 0.4578, 0.13, 0.49, 0.25, 0.4578, 0.37, 0.75, 0.49, 0.87, 0.4578, 0.9578, 0.37, 0.99, 0.25, 0.9578, 0.13, 0.87, 0.04215, 0.75, 0.01, 0.63, 0.04215, 0.5422, 0.13, 0.51, 0.25, 0.5422, 0.37, 0.63, 0.4578, 0.4375, 0.4375, 0.4815, 0.4375, 0.4801, 0.5, 0.4375, 0.5, 0.5625, 0.6875, 0.5875, 0.75, 0.5875, 0.75, 0.5625, 0.6875, 0.3125, 0.6875, 0.375, 0.6875, 0.375, 0.75, 0.3125, 0.75, 0.625, 0.6875, 0.6875, 0.6875, 0.6875, 0.75, 0.625, 0.75, 0.6875, 0.6875, 0.75, 0.6875, 0.75, 0.75, 0.6875, 0.75, 0.625, 0.5, 0.6875, 0.5, 0.6875, 0.5625, 0.625, 0.5625, 0.625, 0.5625, 0.6875, 0.5625, 0.6875, 0.625, 0.625, 0.625, 0.625, 0.625, 0.6875, 0.625, 0.6875, 0.6875, 0.625, 0.6875, 0.6875, 0.5, 0.75, 0.5, 0.75, 0.5625, 0.6875, 0.5625, 0.6875, 0.5625, 0.75, 0.5625, 0.75, 0.625, 0.6875, 0.625, 0.6875, 0.625, 0.75, 0.625, 0.75, 0.6875, 0.6875, 0.6875, 0.25, 0.6875, 0.3125, 0.6875, 0.3125, 0.75, 0.25, 0.75, 0.25, 0.5, 0.3125, 0.5, 0.3125, 0.5625, 0.25, 0.5625, 0.25, 0.5625, 0.3125, 0.5625, 0.3125, 0.625, 0.25, 0.625, 0.25, 0.625, 0.3125, 0.625, 0.3125, 0.6875, 0.25, 0.6875, 0.3125, 0.5, 0.375, 0.5, 0.375, 0.5625, 0.3125, 0.5625, 0.3125, 0.5625, 0.375, 0.5625, 0.375, 0.625, 0.3125, 0.625, 0.3125, 0.625, 0.375, 0.625, 0.375, 0.6875, 0.3125, 0.6875, 0.375, 0.75, 0.4375, 0.75, 0.4375, 0.8125, 0.375, 0.8125, 0.375, 0.8125, 0.4375, 0.8125, 0.4375, 0.875, 0.375, 0.875, 0.4849, 0.75, 0.4849, 0.6875, 0.4849, 0.6875, 0.4849, 0.75, 0.0, 0.0, 0.0, 0.0, 0.0, 0.0, 0.0, 0.0, 0.0, 0.0, 0.0, 0.0, 0.0, 0.0, 0.0, 0.0, 0.5625, 0.375, 0.5625, 0.4375, 0.5625, 0.4375, 0.5625, 0.375, 0.4849, 0.8125, 0.4849, 0.75, 0.4849, 0.75, 0.4849, 0.8125, 0.5875, 0.75, 0.5625, 0.8125, 0.5625, 0.8125, 0.5875, 0.75, 0.4849, 0.625, 0.4849, 0.5625, 0.4849, 0.5625, 0.4849, 0.625, 0.375, 0.6875, 0.4375, 0.6875, 0.4375, 0.75, 0.375, 0.75, 0.4375, 0.75, 0.4801, 0.75, 0.4815, 0.8125, 0.4375, 0.8125, 0.4375, 0.8125, 0.4815, 0.8125, 0.4818, 0.875, 0.4375, 0.875, 0.375, 0.5, 0.4375, 0.5, 0.4375, 0.5625, 0.375, 0.5625, 0.375, 0.5625, 0.4375, 0.5625, 0.4375, 0.625, 0.375, 0.625, 0.375, 0.625, 0.4375, 0.625, 0.4375, 0.6875, 0.375, 0.6875, 0.4849, 0.5, 0.4849, 0.4375, 0.4849, 0.4375, 0.4849, 0.5, 0.4849, 0.6875, 0.4849, 0.625, 0.4849, 0.625, 0.4849, 0.6875, 0.5625, 0.5625, 0.5625, 0.625, 0.5625, 0.625, 0.5625, 0.5625, 0.4849, 0.5625, 0.4849, 0.5, 0.4849, 0.5, 0.4849, 0.5625, 0.4849, 0.4375, 0.4849, 0.375, 0.4849, 0.375, 0.4849, 0.4375, 0.4849, 0.875, 0.4849, 0.8125, 0.4849, 0.8125, 0.4849, 0.875, 0.5875, 0.5, 0.5625, 0.5625, 0.5625, 0.5625, 0.5875, 0.5, 0.5663, 0.625, 0.625, 0.625, 0.625, 0.6875, 0.5667, 0.6875, 0.5625, 0.625, 0.5625, 0.6875, 0.5625, 0.6875, 0.5625, 0.625, 0.375, 0.4375, 0.4375, 0.4375, 0.4375, 0.5, 0.375, 0.5, 0.4375, 0.5, 0.4801, 0.5, 0.4815, 0.5625, 0.4375, 0.5625, 0.5667, 0.5625, 0.625, 0.5625, 0.625, 0.625, 0.5663, 0.625, 0.375, 0.375, 0.4375, 0.375, 0.4375, 0.4375, 0.375, 0.4375, 0.0, 0.0, 0.0, 0.0, 0.0, 0.0, 0.0, 0.0, 0.0, 0.0, 0.0, 0.0, 0.0, 0.0, 0.0, 0.0, 0.5625, 0.4375, 0.5875, 0.5, 0.5875, 0.5, 0.5625, 0.4375, 0.4883, 0.4375, 0.559, 0.4375, 0.583, 0.5, 0.4894, 0.5, 1.0, 0.9, 1.0, 1.0, 0.9167, 1.0, 0.9167, 0.9, 0.9167, 0.9, 0.9167, 1.0, 0.8333, 1.0, 0.8333, 0.9, 0.8333, 0.9, 0.8333, 1.0, 0.75, 1.0, 0.75, 0.9, 0.75, 0.9, 0.75, 1.0, 0.6667, 1.0, 0.6667, 0.9, 0.6667, 0.9, 0.6667, 1.0, 0.5833, 1.0, 0.5833, 0.9, 0.5833, 0.9, 0.5833, 1.0, 0.5, 1.0, 0.5, 0.9, 0.5, 0.9, 0.5, 1.0, 0.4167, 1.0, 0.4167, 0.9, 0.4167, 0.9, 0.4167, 1.0, 0.3333, 1.0, 0.3333, 0.9, 0.3333, 0.9, 0.3333, 1.0, 0.25, 1.0, 0.25, 0.9, 0.25, 0.9, 0.25, 1.0, 0.1667, 1.0, 0.1667, 0.9, 0.37, 0.4578, 0.25, 0.49, 0.13, 0.4578, 0.04215, 0.37, 0.01, 0.25, 0.04215, 0.13, 0.13, 0.04215, 0.25, 0.01, 0.37, 0.04215, 0.4578, 0.13, 0.49, 0.25, 0.4578, 0.37, 0.1667, 0.9, 0.1667, 1.0, 0.08333, 1.0, 0.08333, 0.9, 0.08333, 0.9, 0.08333, 1.0, 7.451e-08, 1.0, 7.451e-08, 0.9, 0.08333, 0.55, 0.08333, 0.6, 7.451e-08, 0.6, 7.451e-08, 0.55, 1.0, 0.8333, 1.0, 1.0, 0.9167, 1.0, 0.9167, 0.8333, 0.9167, 0.8333, 0.9167, 1.0, 0.8333, 1.0, 0.8333, 0.8333, 0.8333, 0.8333, 0.8333, 1.0, 0.75, 1.0, 0.75, 0.8333, 0.75, 0.8333, 0.75, 1.0, 0.6667, 1.0, 0.6667, 0.8333, 0.6667, 0.8333, 0.6667, 1.0, 0.5833, 1.0, 0.5833, 0.8333, 0.5833, 0.8333, 0.5833, 1.0, 0.5, 1.0, 0.5, 0.8333, 0.5, 0.8333, 0.5, 1.0, 0.4167, 1.0, 0.4167, 0.8333, 0.4167, 0.8333, 0.4167, 1.0, 0.3333, 1.0, 0.3333, 0.8333, 0.3333, 0.8333, 0.3333, 1.0, 0.25, 1.0, 0.25, 0.8333, 0.25, 0.8333, 0.25, 1.0, 0.1667, 1.0, 0.1667, 0.8333, 0.1667, 0.8333, 0.1667, 1.0, 0.08333, 1.0, 0.08333, 0.8333, 0.08333, 0.8333, 0.08333, 1.0, 7.451e-08, 1.0, 7.451e-08, 0.8333, 0.4883, 0.8125, 0.559, 0.8125, 0.5591, 0.875, 0.4883, 0.875, 0.4883, 0.625, 0.5591, 0.625, 0.559, 0.6875, 0.4883, 0.6875, 0.4894, 0.75, 0.583, 0.75, 0.559, 0.8125, 0.4883, 0.8125, 0.4883, 0.6875, 0.559, 0.6875, 0.583, 0.75, 0.4894, 0.75, 0.4883, 0.375, 0.5591, 0.375, 0.559, 0.4375, 0.4883, 0.4375, 0.4883, 0.5625, 0.559, 0.5625, 0.5591, 0.625, 0.4883, 0.625, 0.4894, 0.5, 0.583, 0.5, 0.559, 0.5625, 0.4883, 0.5625, 0.5625, 0.8125, 0.5625, 0.875, 0.5625, 0.875, 0.5625, 0.8125, 0.4375, 0.375, 0.4818, 0.375, 0.4815, 0.4375, 0.4375, 0.4375, 0.5667, 0.6875, 0.625, 0.6875, 0.625, 0.75, 0.5917, 0.75, 0.5917, 0.75, 0.625, 0.75, 0.625, 0.8125, 0.5667, 0.8125, 0.5667, 0.4375, 0.625, 0.4375, 0.625, 0.5, 0.5917, 0.5, 0.5667, 0.8125, 0.625, 0.8125, 0.625, 0.875, 0.5663, 0.875, 0.4375, 0.5625, 0.4815, 0.5625, 0.4818, 0.625, 0.4375, 0.625, 0.5663, 0.375, 0.625, 0.375, 0.625, 0.4375, 0.5667, 0.4375, 0.4375, 0.625, 0.4818, 0.625, 0.4815, 0.6875, 0.4375, 0.6875, 0.4375, 0.6875, 0.4815, 0.6875, 0.4801, 0.75, 0.4375, 0.75, 0.4818, 0.875, 0.4849, 0.875, 0.4849, 0.8749, 0.5625, 0.875, 0.5625, 0.8747, 0.5625, 0.875, 0.4849, 0.3798, 0.4818, 0.375, 0.4849, 0.3751, 0.0, 0.0, 0.0, 0.0, 0.0, 0.0, 0.4849, 0.75, 0.4849, 0.8125, 0.4815, 0.8125, 0.4801, 0.75, 0.4849, 0.8125, 0.4849, 0.875, 0.4818, 0.875, 0.4815, 0.8125, 0.5917, 0.75, 0.5667, 0.8125, 0.5625, 0.8125, 0.5875, 0.75, 0.5667, 0.8125, 0.5663, 0.875, 0.5625, 0.875, 0.5625, 0.8125, 0.4849, 0.6875, 0.4849, 0.75, 0.4801, 0.75, 0.4815, 0.6875, 0.4849, 0.5, 0.4849, 0.5625, 0.4815, 0.5625, 0.4801, 0.5, 0.4849, 0.5625, 0.4849, 0.625, 0.4818, 0.625, 0.4815, 0.5625, 0.4849, 0.625, 0.4849, 0.6875, 0.4815, 0.6875, 0.4818, 0.625, 0.5667, 0.6875, 0.5917, 0.75, 0.5875, 0.75, 0.5625, 0.6875, 0.5917, 0.5, 0.5667, 0.5625, 0.5625, 0.5625, 0.5875, 0.5, 0.5667, 0.5625, 0.5663, 0.625, 0.5625, 0.625, 0.5625, 0.5625, 0.5663, 0.625, 0.5667, 0.6875, 0.5625, 0.6875, 0.5625, 0.625, 0.4849, 0.4375, 0.4849, 0.5, 0.4801, 0.5, 0.4815, 0.4375, 0.4849, 0.375, 0.4849, 0.4375, 0.4815, 0.4375, 0.4818, 0.375, 0.5667, 0.4375, 0.5917, 0.5, 0.5875, 0.5, 0.5625, 0.4375, 0.5663, 0.375, 0.5667, 0.4375, 0.5625, 0.4375, 0.5625, 0.375, 0.4894, 0.75, 0.4883, 0.8125, 0.4849, 0.8125, 0.4849, 0.75, 0.4883, 0.8125, 0.4883, 0.875, 0.4849, 0.875, 0.4849, 0.8125, 0.5875, 0.75, 0.5625, 0.8125, 0.559, 0.8125, 0.583, 0.75, 0.5625, 0.8125, 0.5625, 0.875, 0.5591, 0.875, 0.559, 0.8125, 0.4883, 0.6875, 0.4894, 0.75, 0.4849, 0.75, 0.4849, 0.6875, 0.4894, 0.5, 0.4883, 0.5625, 0.4849, 0.5625, 0.4849, 0.5, 0.4883, 0.5625, 0.4883, 0.625, 0.4849, 0.625, 0.4849, 0.5625, 0.4883, 0.625, 0.4883, 0.6875, 0.4849, 0.6875, 0.4849, 0.625, 0.5625, 0.6875, 0.5875, 0.75, 0.583, 0.75, 0.559, 0.6875, 0.5875, 0.5, 0.5625, 0.5625, 0.559, 0.5625, 0.583, 0.5, 0.5625, 0.5625, 0.5625, 0.625, 0.5591, 0.625, 0.559, 0.5625, 0.5625, 0.625, 0.5625, 0.6875, 0.559, 0.6875, 0.5591, 0.625, 0.4883, 0.4375, 0.4894, 0.5, 0.4849, 0.5, 0.4849, 0.4375, 0.4883, 0.375, 0.4883, 0.4375, 0.4849, 0.4375, 0.4849, 0.375, 0.5625, 0.4375, 0.5875, 0.5, 0.583, 0.5, 0.559, 0.4375, 0.5625, 0.375, 0.5625, 0.4375, 0.559, 0.4375, 0.5591, 0.375, 0.5917, 0.5, 0.625, 0.5, 0.625, 0.5625, 0.5667, 0.5625, 0.5417, 0.4167, 0.625, 0.4167, 0.625, 0.5, 0.5417, 0.5, 0.625, 0.6667, 0.7083, 0.6667, 0.7083, 0.75, 0.625, 0.75, 0.7083, 0.6667, 0.7917, 0.6667, 0.7917, 0.75, 0.7083, 0.75, 0.625, 0.5, 0.7083, 0.5, 0.7083, 0.5833, 0.625, 0.5833, 0.625, 0.5833, 0.7083, 0.5833, 0.7083, 0.6667, 0.625, 0.6667, 0.7083, 0.5, 0.7917, 0.5, 0.7917, 0.5833, 0.7083, 0.5833, 0.7083, 0.5833, 0.7917, 0.5833, 0.7917, 0.6667, 0.7083, 0.6667, 0.125, 0.6667, 0.2083, 0.6667, 0.2083, 0.75, 0.125, 0.75, 0.2083, 0.6667, 0.2917, 0.6667, 0.2917, 0.75, 0.2083, 0.75, 0.125, 0.5, 0.2083, 0.5, 0.2083, 0.5833, 0.125, 0.5833, 0.125, 0.5833, 0.2083, 0.5833, 0.2083, 0.6667, 0.125, 0.6667, 0.2083, 0.5, 0.2917, 0.5, 0.2917, 0.5833, 0.2083, 0.5833, 0.2083, 0.5833, 0.2917, 0.5833, 0.2917, 0.6667, 0.2083, 0.6667, 0.375, 0.9167, 0.4583, 0.9167, 0.4583, 1.0, 0.375, 1.0, 0.4583, 0.9167, 0.5417, 0.9167, 0.5417, 1.0, 0.4583, 1.0, 0.375, 0.75, 0.4583, 0.75, 0.4583, 0.8333, 0.375, 0.8333, 0.375, 0.8333, 0.4583, 0.8333, 0.4583, 0.9167, 0.375, 0.9167, 0.4583, 0.75, 0.5417, 0.75, 0.5417, 0.8333, 0.4583, 0.8333, 0.4583, 0.8333, 0.5417, 0.8333, 0.5417, 0.9167, 0.4583, 0.9167, 0.375, 0.6667, 0.4583, 0.6667, 0.4583, 0.75, 0.375, 0.75, 0.4583, 0.6667, 0.5417, 0.6667, 0.5417, 0.75, 0.4583, 0.75, 0.375, 0.5, 0.4583, 0.5, 0.4583, 0.5833, 0.375, 0.5833, 0.375, 0.5833, 0.4583, 0.5833, 0.4583, 0.6667, 0.375, 0.6667, 0.4583, 0.5, 0.5417, 0.5, 0.5417, 0.5833, 0.4583, 0.5833, 0.4583, 0.5833, 0.5417, 0.5833, 0.5417, 0.6667, 0.4583, 0.6667, 0.375, 0.4167, 0.4583, 0.4167, 0.4583, 0.5, 0.375, 0.5, 0.4583, 0.4167, 0.5417, 0.4167, 0.5417, 0.5, 0.4583, 0.5, 0.375, 0.25, 0.4583, 0.25, 0.4583, 0.3333, 0.375, 0.3333, 0.375, 0.3333, 0.4583, 0.3333, 0.4583, 0.4167, 0.375, 0.4167, 0.4583, 0.25, 0.5417, 0.25, 0.5417, 0.3333, 0.4583, 0.3333, 0.4583, 0.3333, 0.5417, 0.3333, 0.5417, 0.4167, 0.4583, 0.4167, 0.5417, 0.25, 0.625, 0.25, 0.625, 0.3333, 0.5417, 0.3333, 0.5417, 0.3333, 0.625, 0.3333, 0.625, 0.4167, 0.5417, 0.4167, 0.5417, 0.75, 0.5417, 0.6667, 0.5417, 0.6667, 0.5417, 0.75, 0.5417, 1.0, 0.5417, 0.9167, 0.5417, 0.9167, 0.5417, 1.0, 0.5417, 0.5833, 0.5417, 0.5, 0.5417, 0.5, 0.5417, 0.5833, 0.7917, 0.5833, 0.7917, 0.5, 0.7917, 0.5, 0.7917, 0.5833, 0.5417, 0.6667, 0.5417, 0.5833, 0.5417, 0.5833, 0.5417, 0.6667, 0.08333, 0.0826, 0.08333, 0.1667, 7.451e-08, 0.1667, 7.451e-08, 0.0826, 0.08333, 0.1667, 0.08333, 0.3333, 7.451e-08, 0.3333, 7.451e-08, 0.1667, 0.1667, 0.5, 0.08333, 0.5523, 0.08333, 0.4475, 0.08333, 0.5523, 0.08333, 0.6667, 7.451e-08, 0.6667, 7.451e-08, 0.5523, 0.08333, 0.6667, 0.08333, 0.8333, 7.451e-08, 0.8333, 7.451e-08, 0.6667, 0.1667, 0.0826, 0.1667, 0.1667, 0.08333, 0.1667, 0.08333, 0.0826, 0.1667, 0.1667, 0.1667, 0.3333, 0.08333, 0.3333, 0.08333, 0.1667, 0.1667, 0.4475, 0.1667, 0.5, 0.08333, 0.4475, 0.1667, 0.5523, 0.1667, 0.6667, 0.08333, 0.6667, 0.08333, 0.5523, 0.1667, 0.6667, 0.1667, 0.8333, 0.08333, 0.8333, 0.08333, 0.6667, 0.25, 0.0826, 0.25, 0.1667, 0.1667, 0.1667, 0.1667, 0.0826, 0.25, 0.1667, 0.25, 0.3333, 0.1667, 0.3333, 0.1667, 0.1667, 0.25, 0.4475, 0.25, 0.5, 0.1667, 0.5, 0.1667, 0.4475, 0.25, 0.5523, 0.25, 0.6667, 0.1667, 0.6667, 0.1667, 0.5523, 0.25, 0.6667, 0.25, 0.8333, 0.1667, 0.8333, 0.1667, 0.6667, 0.3333, 0.0826, 0.3333, 0.1667, 0.25, 0.1667, 0.25, 0.0826, 0.3333, 0.1667, 0.3333, 0.3333, 0.25, 0.3333, 0.25, 0.1667, 0.3333, 0.4475, 0.3333, 0.5, 0.25, 0.5, 0.25, 0.4475, 0.3333, 0.5523, 0.3333, 0.6667, 0.25, 0.6667, 0.25, 0.5523, 0.3333, 0.6667, 0.3333, 0.8333, 0.25, 0.8333, 0.25, 0.6667, 0.4167, 0.0826, 0.4167, 0.1667, 0.3333, 0.1667, 0.3333, 0.0826, 0.4167, 0.1667, 0.4167, 0.3333, 0.3333, 0.3333, 0.3333, 0.1667, 0.4169, 0.4663, 0.4167, 0.5, 0.3902, 0.5, 0.3898, 0.4663, 0.4167, 0.5523, 0.4167, 0.6667, 0.3333, 0.6667, 0.3333, 0.5523, 0.4167, 0.6667, 0.4167, 0.8333, 0.3333, 0.8333, 0.3333, 0.6667, 0.5, 0.0826, 0.5, 0.1667, 0.4167, 0.1667, 0.4167, 0.0826, 0.5, 0.1667, 0.5, 0.3333, 0.4167, 0.3333, 0.4167, 0.1667, 0.5, 0.4663, 0.5, 0.5, 0.4167, 0.5, 0.4169, 0.4663, 0.5, 0.5523, 0.5, 0.6667, 0.4167, 0.6667, 0.4167, 0.5523, 0.5, 0.6667, 0.5, 0.8333, 0.4167, 0.8333, 0.4167, 0.6667, 0.5833, 0.0826, 0.5833, 0.1667, 0.5, 0.1667, 0.5, 0.0826, 0.5833, 0.1667, 0.5833, 0.3333, 0.5, 0.3333, 0.5, 0.1667, 0.5832, 0.4663, 0.5833, 0.5, 0.5, 0.5, 0.5, 0.4663, 0.5833, 0.5523, 0.5833, 0.6667, 0.5, 0.6667, 0.5, 0.5523, 0.5833, 0.6667, 0.5833, 0.8333, 0.5, 0.8333, 0.5, 0.6667, 0.6667, 0.0826, 0.6667, 0.1667, 0.5833, 0.1667, 0.5833, 0.0826, 0.6667, 0.1667, 0.6667, 0.3333, 0.5833, 0.3333, 0.5833, 0.1667, 0.6102, 0.4663, 0.6098, 0.5, 0.5833, 0.5, 0.5832, 0.4663, 0.6667, 0.5523, 0.6667, 0.6667, 0.5833, 0.6667, 0.5833, 0.5523, 0.6667, 0.6667, 0.6667, 0.8333, 0.5833, 0.8333, 0.5833, 0.6667, 0.75, 0.0826, 0.75, 0.1667, 0.6667, 0.1667, 0.6667, 0.0826, 0.75, 0.1667, 0.75, 0.3333, 0.6667, 0.3333, 0.6667, 0.1667, 0.75, 0.4475, 0.75, 0.5, 0.6667, 0.5, 0.6667, 0.4475, 0.75, 0.5523, 0.75, 0.6667, 0.6667, 0.6667, 0.6667, 0.5523, 0.75, 0.6667, 0.75, 0.8333, 0.6667, 0.8333, 0.6667, 0.6667, 0.8333, 0.0826, 0.8333, 0.1667, 0.75, 0.1667, 0.75, 0.0826, 0.8333, 0.1667, 0.8333, 0.3333, 0.75, 0.3333, 0.75, 0.1667, 0.8333, 0.4475, 0.8333, 0.5, 0.75, 0.5, 0.75, 0.4475, 0.8333, 0.5523, 0.8333, 0.6667, 0.75, 0.6667, 0.75, 0.5523, 0.8333, 0.6667, 0.8333, 0.8333, 0.75, 0.8333, 0.75, 0.6667, 0.9167, 0.0826, 0.9167, 0.1667, 0.8333, 0.1667, 0.8333, 0.0826, 0.9167, 0.1667, 0.9167, 0.3333, 0.8333, 0.3333, 0.8333, 0.1667, 0.8333, 0.4475, 0.9167, 0.4475, 0.8333, 0.5, 0.9167, 0.5523, 0.9167, 0.6667, 0.8333, 0.6667, 0.8333, 0.5523, 0.9167, 0.6667, 0.9167, 0.8333, 0.8333, 0.8333, 0.8333, 0.6667, 1.0, 0.0826, 1.0, 0.1667, 0.9167, 0.1667, 0.9167, 0.0826, 1.0, 0.1667, 1.0, 0.3333, 0.9167, 0.3333, 0.9167, 0.1667, 1.0, 0.5523, 1.0, 0.6667, 0.9167, 0.6667, 0.9167, 0.5523, 1.0, 0.6667, 1.0, 0.8333, 0.9167, 0.8333, 0.9167, 0.6667, 0.5, 0.06688, 0.4167, 0.06688, 0.4167, 0.06688, 0.5, 0.06688, 0.3333, 0.06688, 0.25, 0.06688, 0.25, 0.06688, 0.3333, 0.06688, 0.08333, 0.06688, 7.451e-08, 0.06688, 7.451e-08, 0.06688, 0.08333, 0.06688, 1.0, 0.06688, 0.9167, 0.06688, 0.9167, 0.06688, 1.0, 0.06688, 0.8333, 0.06688, 0.75, 0.06688, 0.75, 0.06688, 0.8333, 0.06688, 0.1667, 0.06688, 0.08333, 0.06688, 0.08333, 0.06688, 0.1667, 0.06688, 0.9167, 0.06688, 0.8333, 0.06688, 0.8333, 0.06688, 0.9167, 0.06688, 0.25, 0.06688, 0.1667, 0.06688, 0.1667, 0.06688, 0.25, 0.06688, 0.75, 0.06688, 0.6667, 0.06688, 0.6667, 0.06688, 0.75, 0.06688, 0.75, 0.06688, 0.75, 0.06688, 0.75, 0.06688, 0.75, 0.06688, 0.5833, 0.06688, 0.5, 0.06688, 0.5, 0.06688, 0.5833, 0.06688, 0.6667, 0.06688, 0.5833, 0.06688, 0.5833, 0.06688, 0.6667, 0.06688, 0.75, 0.06688, 0.6667, 0.06688, 0.6667, 0.06688, 0.75, 0.06688, 0.3333, 0.06688, 0.25, 0.06688, 0.25, 0.06688, 0.3333, 0.06688, 0.4167, 0.06688, 0.3333, 0.06688, 0.3333, 0.06688, 0.4167, 0.06688, 0.5, 0.06688, 0.4167, 0.06688, 0.4167, 0.06688, 0.5, 0.06688, 0.6667, 0.06688, 0.5833, 0.06688, 0.5833, 0.06688, 0.6667, 0.06688, 0.4167, 0.06688, 0.3333, 0.06688, 0.3333, 0.06688, 0.4167, 0.06688, 0.25, 0.06688, 0.25, 0.06688, 0.25, 0.06688, 0.25, 0.06688, 0.5833, 0.06688, 0.5, 0.06688, 0.5, 0.06688, 0.5833, 0.06688, 0.5, 0.06688, 0.75, 0.06688, 0.75, 0.06688, 0.6667, 0.06688, 0.25, 0.06688, 0.25, 0.06688, 0.25, 0.06688, 0.25, 0.06688, 0.5, 0.06688, 0.4167, 0.06688, 0.4167, 0.06688, 0.5, 0.06688, 0.4167, 0.06688, 0.3333, 0.06688, 0.3333, 0.06688, 0.4167, 0.06688, 0.3333, 0.06688, 0.25, 0.06688, 0.25, 0.06688, 0.3333, 0.06688, 0.75, 0.06688, 0.6667, 0.06688, 0.6667, 0.06688, 0.75, 0.06688, 0.6667, 0.06688, 0.5833, 0.06688, 0.5833, 0.06688, 0.6667, 0.06688, 0.5833, 0.06688, 0.5, 0.06688, 0.5, 0.06688, 0.5833, 0.06688, 0.75, 0.06688, 0.75, 0.06688, 0.75, 0.06688, 0.75, 0.06688, 0.25, 0.06688, 0.1667, 0.06688, 0.1667, 0.06688, 0.25, 0.06688, 0.9167, 0.06688, 0.8333, 0.06688, 0.8333, 0.06688, 0.9167, 0.06688, 0.1667, 0.06688, 0.08333, 0.06688, 0.08333, 0.06688, 0.1667, 0.06688, 0.8333, 0.06688, 0.75, 0.06688, 0.75, 0.06688, 0.8333, 0.06688, 1.0, 0.06688, 0.9167, 0.06688, 0.9167, 0.06688, 1.0, 0.06688, 0.08333, 0.06688, 7.451e-08, 0.06688, 7.451e-08, 0.06688, 0.08333, 0.06688, 0.75, 0.06688, 0.75, 0.06688, 0.75, 0.06688, 0.75, 0.06688, 0.25, 0.06688, 0.25, 0.06688, 0.25, 0.06688, 0.25, 0.06688, 0.5, 0.06688, 0.25, 0.06688, 0.25, 0.06688, 0.1667, 0.06688, 0.5833, 0.06688, 0.5, 0.06688, 0.5, 0.06688, 0.5833, 0.06688, 0.25, 0.06688, 0.25, 0.06688, 0.25, 0.06688, 0.25, 0.06688, 0.4167, 0.06688, 0.3333, 0.06688, 0.3333, 0.06688, 0.4167, 0.06688, 0.6667, 0.06688, 0.5833, 0.06688, 0.5833, 0.06688, 0.6667, 0.06688, 0.75, 0.06688, 0.75, 0.06688, 0.75, 0.06688, 0.75, 0.06688, 0.75, 0.06688, 0.6667, 0.06688, 0.6667, 0.06688, 0.75, 0.06688, 0.3333, 0.06688, 0.25, 0.06688, 0.25, 0.06688, 0.3333, 0.06688, 0.5, 0.06688, 0.4167, 0.06688, 0.4167, 0.06688, 0.5, 0.06688, 0.5, 0.06688, 0.5, 0.06688, 0.4167, 0.06688, 0.3333, 0.06688, 0.8333, 0.06688, 0.75, 0.06688, 0.75, 0.06688, 0.5, 0.06688, 0.9167, 0.06688, 0.8333, 0.06688, 0.5, 0.06688, 7.451e-08, 0.06688, 0.5, 0.06688, 0.5, 0.06688, 0.6667, 0.06688, 0.5833, 0.06688, 7.451e-08, 0.06688, 0.5, 0.06688, 0.1667, 0.06688, 0.08333, 0.06688, 0.25, 0.06688, 0.5, 0.06688, 0.3333, 0.06688, 0.25, 0.06688, 1.0, 0.06688, 1.0, 0.0826, 0.9167, 0.0826, 0.9167, 0.06688, 0.9167, 0.06688, 0.9167, 0.0826, 0.8333, 0.0826, 0.8333, 0.06688, 0.8333, 0.06688, 0.8333, 0.0826, 0.75, 0.0826, 0.75, 0.06688, 0.75, 0.06688, 0.75, 0.0826, 0.6667, 0.0826, 0.6667, 0.06688, 0.6667, 0.06688, 0.6667, 0.0826, 0.5833, 0.0826, 0.5833, 0.06688, 0.5833, 0.06688, 0.5833, 0.0826, 0.5, 0.0826, 0.5, 0.06688, 0.5, 0.06688, 0.5, 0.0826, 0.4167, 0.0826, 0.4167, 0.06688, 0.4167, 0.06688, 0.4167, 0.0826, 0.3333, 0.0826, 0.3333, 0.06688, 0.3333, 0.06688, 0.3333, 0.0826, 0.25, 0.0826, 0.25, 0.06688, 0.25, 0.06688, 0.25, 0.0826, 0.1667, 0.0826, 0.1667, 0.06688, 0.1667, 0.06688, 0.1667, 0.0826, 0.08333, 0.0826, 0.08333, 0.06688, 0.08333, 0.06688, 0.08333, 0.0826, 7.451e-08, 0.0826, 7.451e-08, 0.06688, 1.0, 0.7635, 1.0, 1.0, 0.9375, 1.0, 0.9375, 0.7635, 0.9375, 0.7635, 0.9375, 1.0, 0.875, 1.0, 0.875, 0.7635, 0.875, 0.7635, 0.875, 1.0, 0.8125, 1.0, 0.8125, 0.7635, 0.8125, 0.7635, 0.8125, 1.0, 0.75, 1.0, 0.75, 0.7635, 0.75, 0.7635, 0.75, 1.0, 0.6875, 1.0, 0.6875, 0.7635, 0.6875, 0.7635, 0.6875, 1.0, 0.625, 1.0, 0.625, 0.7635, 0.625, 0.7635, 0.625, 1.0, 0.5625, 1.0, 0.5625, 0.7635, 0.5625, 0.7635, 0.5625, 1.0, 0.5, 1.0, 0.5, 0.7635, 0.5, 0.7635, 0.5, 1.0, 0.4375, 1.0, 0.4375, 0.7635, 0.4375, 0.7635, 0.4375, 1.0, 0.375, 1.0, 0.375, 0.7635, 0.375, 0.7635, 0.375, 1.0, 0.3125, 1.0, 0.3125, 0.7635, 0.3125, 0.7635, 0.3125, 1.0, 0.25, 1.0, 0.25, 0.7635, 0.25, 0.7635, 0.25, 1.0, 0.1875, 1.0, 0.1875, 0.7635, 0.1875, 0.7635, 0.1875, 1.0, 0.125, 1.0, 0.125, 0.7635, 0.3418, 0.4717, 0.25, 0.49, 0.1582, 0.4717, 0.08029, 0.4197, 0.02827, 0.3418, 0.01, 0.25, 0.02827, 0.1582, 0.08029, 0.08029, 0.1582, 0.02827, 0.25, 0.01, 0.3418, 0.02827, 0.4197, 0.08029, 0.4717, 0.1582, 0.49, 0.25, 0.4717, 0.3418, 0.4197, 0.4197, 0.125, 0.7635, 0.125, 1.0, 0.0625, 1.0, 0.0625, 0.7635, 0.0625, 0.7635, 0.0625, 1.0, 0.0, 1.0, 0.0, 0.7635, 0.75, 0.262, 0.7546, 0.2611, 0.7585, 0.2585, 0.7611, 0.2546, 0.762, 0.25, 0.7611, 0.2454, 0.7585, 0.2415, 0.7546, 0.2389, 0.75, 0.238, 0.7454, 0.2389, 0.7415, 0.2415, 0.7389, 0.2454, 0.738, 0.25, 0.7389, 0.2546, 0.7415, 0.2585, 0.7454, 0.2611, 0.0625, 0.5, 0.0625, 0.5968, 0.0, 0.5968, 0.0, 0.5, 0.0625, 0.5968, 0.0625, 0.7635, 0.0, 0.7635, 0.0, 0.5968, 0.125, 0.5, 0.125, 0.5968, 0.0625, 0.5968, 0.0625, 0.5, 0.125, 0.5968, 0.125, 0.7635, 0.0625, 0.7635, 0.0625, 0.5968, 0.1875, 0.5, 0.1875, 0.5968, 0.125, 0.5968, 0.125, 0.5, 0.1875, 0.5968, 0.1875, 0.7635, 0.125, 0.7635, 0.125, 0.5968, 0.25, 0.5, 0.25, 0.5968, 0.1875, 0.5968, 0.1875, 0.5, 0.25, 0.5968, 0.25, 0.7635, 0.1875, 0.7635, 0.1875, 0.5968, 0.3125, 0.5, 0.3125, 0.5968, 0.25, 0.5968, 0.25, 0.5, 0.3125, 0.5968, 0.3125, 0.7635, 0.25, 0.7635, 0.25, 0.5968, 0.375, 0.5, 0.375, 0.5968, 0.3125, 0.5968, 0.3125, 0.5, 0.375, 0.5968, 0.375, 0.7635, 0.3125, 0.7635, 0.3125, 0.5968, 0.4375, 0.5, 0.4375, 0.5968, 0.375, 0.5968, 0.375, 0.5, 0.4375, 0.5968, 0.4375, 0.7635, 0.375, 0.7635, 0.375, 0.5968, 0.5, 0.5, 0.5, 0.5968, 0.4375, 0.5968, 0.4375, 0.5, 0.5, 0.5968, 0.5, 0.7635, 0.4375, 0.7635, 0.4375, 0.5968, 0.5625, 0.5, 0.5625, 0.5968, 0.5, 0.5968, 0.5, 0.5, 0.5625, 0.5968, 0.5625, 0.7635, 0.5, 0.7635, 0.5, 0.5968, 0.625, 0.5, 0.625, 0.5968, 0.5625, 0.5968, 0.5625, 0.5, 0.625, 0.5968, 0.625, 0.7635, 0.5625, 0.7635, 0.5625, 0.5968, 0.6875, 0.5, 0.6875, 0.5968, 0.625, 0.5968, 0.625, 0.5, 0.6875, 0.5968, 0.6875, 0.7635, 0.625, 0.7635, 0.625, 0.5968, 0.75, 0.5, 0.75, 0.5968, 0.6875, 0.5968, 0.6875, 0.5, 0.75, 0.5968, 0.75, 0.7635, 0.6875, 0.7635, 0.6875, 0.5968, 0.8125, 0.5, 0.8125, 0.5968, 0.75, 0.5968, 0.75, 0.5, 0.8125, 0.5968, 0.8125, 0.7635, 0.75, 0.7635, 0.75, 0.5968, 0.875, 0.5, 0.875, 0.5968, 0.8125, 0.5968, 0.8125, 0.5, 0.875, 0.5968, 0.875, 0.7635, 0.8125, 0.7635, 0.8125, 0.5968, 0.9375, 0.5, 0.9375, 0.5968, 0.875, 0.5968, 0.875, 0.5, 0.9375, 0.5968, 0.9375, 0.7635, 0.875, 0.7635, 0.875, 0.5968, 1.0, 0.5, 1.0, 0.5968, 0.9375, 0.5968, 0.9375, 0.5, 1.0, 0.5968, 1.0, 0.7635, 0.9375, 0.7635, 0.9375, 0.5968, 1.0, 0.5, 1.0, 1.0, 0.9375, 1.0, 0.9375, 0.5, 0.9375, 0.5, 0.9375, 1.0, 0.875, 1.0, 0.875, 0.5, 0.875, 0.5, 0.875, 1.0, 0.8125, 1.0, 0.8125, 0.5, 0.8125, 0.5, 0.8125, 1.0, 0.75, 1.0, 0.75, 0.5, 0.75, 0.5, 0.75, 1.0, 0.6875, 1.0, 0.6875, 0.5, 0.6875, 0.5, 0.6875, 1.0, 0.625, 1.0, 0.625, 0.5, 0.625, 0.5, 0.625, 1.0, 0.5625, 1.0, 0.5625, 0.5, 0.5625, 0.5, 0.5625, 1.0, 0.5, 1.0, 0.5, 0.5, 0.5, 0.5, 0.5, 1.0, 0.4375, 1.0, 0.4375, 0.5, 0.4375, 0.5, 0.4375, 1.0, 0.375, 1.0, 0.375, 0.5, 0.375, 0.5, 0.375, 1.0, 0.3125, 1.0, 0.3125, 0.5, 0.3125, 0.5, 0.3125, 1.0, 0.25, 1.0, 0.25, 0.5, 0.25, 0.5, 0.25, 1.0, 0.1875, 1.0, 0.1875, 0.5, 0.1875, 0.5, 0.1875, 1.0, 0.125, 1.0, 0.125, 0.5, 0.3418, 0.4717, 0.25, 0.49, 0.1582, 0.4717, 0.08029, 0.4197, 0.02827, 0.3418, 0.01, 0.25, 0.02827, 0.1582, 0.08029, 0.08029, 0.1582, 0.02827, 0.25, 0.01, 0.3418, 0.02827, 0.4197, 0.08029, 0.4717, 0.1582, 0.49, 0.25, 0.4717, 0.3418, 0.4197, 0.4197, 0.125, 0.5, 0.125, 1.0, 0.0625, 1.0, 0.0625, 0.5, 0.0625, 0.5, 0.0625, 1.0, 0.0, 1.0, 0.0, 0.5, 0.75, 0.49, 0.8418, 0.4717, 0.9197, 0.4197, 0.9717, 0.3418, 0.99, 0.25, 0.9717, 0.1582, 0.9197, 0.08029, 0.8418, 0.02827, 0.75, 0.01, 0.6582, 0.02827, 0.5803, 0.08029, 0.5283, 0.1582, 0.51, 0.25, 0.5283, 0.3418, 0.5803, 0.4197, 0.6582, 0.4717, 0.8021, 0.3758, 0.75, 0.3862, 0.75, 0.49, 0.8418, 0.4717, 0.8463, 0.3463, 0.8021, 0.3758, 0.8418, 0.4717, 0.9197, 0.4197, 0.8758, 0.3021, 0.8463, 0.3463, 0.9197, 0.4197, 0.9717, 0.3418, 0.8862, 0.25, 0.8758, 0.3021, 0.9717, 0.3418, 0.99, 0.25, 0.8758, 0.1979, 0.8862, 0.25, 0.99, 0.25, 0.9717, 0.1582, 0.8463, 0.1537, 0.8758, 0.1979, 0.9717, 0.1582, 0.9197, 0.08029, 0.8021, 0.1242, 0.8463, 0.1537, 0.9197, 0.08029, 0.8418, 0.02827, 0.75, 0.1138, 0.8021, 0.1242, 0.8418, 0.02827, 0.75, 0.01, 0.6979, 0.1242, 0.75, 0.1138, 0.75, 0.01, 0.6582, 0.02827, 0.6537, 0.1537, 0.6979, 0.1242, 0.6582, 0.02827, 0.5803, 0.08029, 0.6242, 0.1979, 0.6537, 0.1537, 0.5803, 0.08029, 0.5283, 0.1582, 0.6138, 0.25, 0.6242, 0.1979, 0.5283, 0.1582, 0.51, 0.25, 0.6242, 0.3021, 0.6138, 0.25, 0.51, 0.25, 0.5283, 0.3418, 0.6537, 0.3463, 0.6242, 0.3021, 0.5283, 0.3418, 0.5803, 0.4197, 0.6979, 0.3758, 0.6537, 0.3463, 0.5803, 0.4197, 0.6582, 0.4717, 0.75, 0.3862, 0.6979, 0.3758, 0.6582, 0.4717, 0.75, 0.49, 0.7546, 0.2611, 0.75, 0.262, 0.75, 0.3862, 0.8021, 0.3758, 0.7585, 0.2585, 0.7546, 0.2611, 0.8021, 0.3758, 0.8463, 0.3463, 0.7611, 0.2546, 0.7585, 0.2585, 0.8463, 0.3463, 0.8758, 0.3021, 0.762, 0.25, 0.7611, 0.2546, 0.8758, 0.3021, 0.8862, 0.25, 0.7611, 0.2454, 0.762, 0.25, 0.8862, 0.25, 0.8758, 0.1979, 0.7585, 0.2415, 0.7611, 0.2454, 0.8758, 0.1979, 0.8463, 0.1537, 0.7546, 0.2389, 0.7585, 0.2415, 0.8463, 0.1537, 0.8021, 0.1242, 0.75, 0.238, 0.7546, 0.2389, 0.8021, 0.1242, 0.75, 0.1138, 0.7454, 0.2389, 0.75, 0.238, 0.75, 0.1138, 0.6979, 0.1242, 0.7415, 0.2415, 0.7454, 0.2389, 0.6979, 0.1242, 0.6537, 0.1537, 0.7389, 0.2454, 0.7415, 0.2415, 0.6537, 0.1537, 0.6242, 0.1979, 0.738, 0.25, 0.7389, 0.2454, 0.6242, 0.1979, 0.6138, 0.25, 0.7389, 0.2546, 0.738, 0.25, 0.6138, 0.25, 0.6242, 0.3021, 0.7415, 0.2585, 0.7389, 0.2546, 0.6242, 0.3021, 0.6537, 0.3463, 0.7454, 0.2611, 0.7415, 0.2585, 0.6537, 0.3463, 0.6979, 0.3758, 0.75, 0.262, 0.7454, 0.2611, 0.6979, 0.3758, 0.75, 0.3862, 0.5, 0.1875, 0.625, 0.1875, 0.625, 0.25, 0.5, 0.25, 0.5, 0.4375, 0.625, 0.4375, 0.625, 0.5, 0.5, 0.5, 0.5, 0.6875, 0.625, 0.6875, 0.625, 0.6875, 0.5, 0.6875, 0.5, 0.9375, 0.625, 0.9375, 0.625, 1.0, 0.5, 1.0, 0.3125, 0.6875, 0.375, 0.6875, 0.375, 0.75, 0.3125, 0.75, 0.8125, 0.6875, 0.875, 0.6875, 0.875, 0.75, 0.8125, 0.75, 0.6875, 0.6875, 0.75, 0.6875, 0.75, 0.75, 0.6875, 0.75, 0.6875, 0.5625, 0.75, 0.5625, 0.75, 0.625, 0.6875, 0.625, 0.8125, 0.5625, 0.875, 0.5625, 0.875, 0.625, 0.8125, 0.625, 0.1875, 0.6875, 0.25, 0.6875, 0.25, 0.75, 0.1875, 0.75, 0.1875, 0.5625, 0.25, 0.5625, 0.25, 0.625, 0.1875, 0.625, 0.3125, 0.5625, 0.375, 0.5625, 0.375, 0.625, 0.3125, 0.625, 0.5, 0.875, 0.5, 0.9375, 0.5, 0.9375, 0.5, 0.875, 0.375, 0.8125, 0.5, 0.8125, 0.5, 0.875, 0.375, 0.875, 0.5, 0.8125, 0.625, 0.8125, 0.625, 0.875, 0.5, 0.875, 0.375, 0.6875, 0.5, 0.6875, 0.5, 0.75, 0.375, 0.75, 0.375, 0.5625, 0.5, 0.5625, 0.5, 0.625, 0.375, 0.625, 0.5, 0.6875, 0.5, 0.625, 0.5, 0.625, 0.5, 0.6875, 0.375, 0.4375, 0.5, 0.4375, 0.5, 0.5, 0.375, 0.5, 0.375, 0.3125, 0.5, 0.3125, 0.5, 0.375, 0.375, 0.375, 0.5, 0.3125, 0.625, 0.3125, 0.625, 0.375, 0.5, 0.375, 0.375, 0.1875, 0.5, 0.1875, 0.5, 0.25, 0.375, 0.25, 0.5, 0.0, 0.625, 0.0, 0.625, 0.0625, 0.5, 0.0625, 0.375, 0.0, 0.5, 0.0, 0.5, 0.0625, 0.375, 0.0625, 0.375, 0.625, 0.5, 0.625, 0.5, 0.6875, 0.375, 0.6875, 0.1875, 0.625, 0.25, 0.625, 0.25, 0.6875, 0.1875, 0.6875, 0.6875, 0.625, 0.75, 0.625, 0.75, 0.6875, 0.6875, 0.6875, 0.8125, 0.625, 0.875, 0.625, 0.875, 0.6875, 0.8125, 0.6875, 0.3125, 0.625, 0.375, 0.625, 0.375, 0.6875, 0.3125, 0.6875, 0.625, 0.5625, 0.625, 0.625, 0.625, 0.625, 0.625, 0.5625, 0.25, 0.625, 0.3125, 0.625, 0.3125, 0.6875, 0.25, 0.6875, 0.625, 0.625, 0.6875, 0.625, 0.6875, 0.6875, 0.625, 0.6875, 0.375, 0.375, 0.5, 0.375, 0.5, 0.4375, 0.375, 0.4375, 0.5, 0.75, 0.625, 0.75, 0.625, 0.8125, 0.5, 0.8125, 0.375, 0.75, 0.5, 0.75, 0.5, 0.8125, 0.375, 0.8125, 0.25, 0.5625, 0.3125, 0.5625, 0.3125, 0.625, 0.25, 0.625, 0.625, 0.5625, 0.6875, 0.5625, 0.6875, 0.625, 0.625, 0.625, 0.625, 0.6875, 0.6875, 0.6875, 0.6875, 0.75, 0.625, 0.75, 0.25, 0.6875, 0.3125, 0.6875, 0.3125, 0.75, 0.25, 0.75, 0.5, 0.375, 0.625, 0.375, 0.625, 0.4375, 0.5, 0.4375, 0.75, 0.625, 0.8125, 0.625, 0.8125, 0.6875, 0.75, 0.6875, 0.125, 0.625, 0.1875, 0.625, 0.1875, 0.6875, 0.125, 0.6875, 0.5, 0.25, 0.625, 0.25, 0.625, 0.3125, 0.5, 0.3125, 0.375, 0.25, 0.5, 0.25, 0.5, 0.3125, 0.375, 0.3125, 0.375, 0.875, 0.5, 0.875, 0.5, 0.875, 0.375, 0.875, 0.125, 0.5625, 0.1875, 0.5625, 0.1875, 0.625, 0.125, 0.625, 0.125, 0.6875, 0.1875, 0.6875, 0.1875, 0.75, 0.125, 0.75, 0.75, 0.5625, 0.8125, 0.5625, 0.8125, 0.625, 0.75, 0.625, 0.75, 0.6875, 0.8125, 0.6875, 0.8125, 0.75, 0.75, 0.75, 0.5, 0.875, 0.625, 0.875, 0.625, 0.9375, 0.5, 0.9375, 0.75, 0.5, 0.8125, 0.5, 0.8125, 0.5625, 0.75, 0.5625, 0.125, 0.5, 0.1875, 0.5, 0.1875, 0.5625, 0.125, 0.5625, 0.625, 0.5, 0.6875, 0.5, 0.6875, 0.5625, 0.625, 0.5625, 0.25, 0.5, 0.3125, 0.5, 0.3125, 0.5625, 0.25, 0.5625, 0.625, 0.625, 0.625, 0.6875, 0.625, 0.6875, 0.625, 0.625, 0.375, 0.5, 0.5, 0.5, 0.5, 0.5625, 0.375, 0.5625, 0.3125, 0.5, 0.375, 0.5, 0.375, 0.5625, 0.3125, 0.5625, 0.1875, 0.5, 0.25, 0.5, 0.25, 0.5625, 0.1875, 0.5625, 0.8125, 0.5, 0.875, 0.5, 0.875, 0.5625, 0.8125, 0.5625, 0.6875, 0.5, 0.75, 0.5, 0.75, 0.5625, 0.6875, 0.5625, 0.875, 0.6875, 0.875, 0.625, 0.875, 0.625, 0.875, 0.6875, 0.125, 0.5625, 0.125, 0.625, 0.125, 0.625, 0.125, 0.5625, 0.125, 0.625, 0.125, 0.6875, 0.125, 0.6875, 0.125, 0.625, 0.375, 0.0625, 0.5, 0.0625, 0.5, 0.0625, 0.375, 0.0625, 0.5, 0.1875, 0.375, 0.1875, 0.375, 0.1875, 0.5, 0.1875, 0.625, 0.1875, 0.5, 0.1875, 0.5, 0.1875, 0.625, 0.1875, 0.875, 0.625, 0.875, 0.5625, 0.875, 0.5625, 0.875, 0.625, 0.5, 0.0625, 0.625, 0.0625, 0.625, 0.0625, 0.5, 0.0625, 0.5, 0.0625, 0.625, 0.0625, 0.625, 0.0625, 0.5, 0.0625, 0.875, 0.625, 0.875, 0.5625, 0.875, 0.5625, 0.875, 0.625, 0.625, 0.1875, 0.5, 0.1875, 0.5, 0.1875, 0.625, 0.1875, 0.5, 0.1875, 0.375, 0.1875, 0.375, 0.1875, 0.5, 0.1875, 0.375, 0.0625, 0.5, 0.0625, 0.5, 0.0625, 0.375, 0.0625, 0.125, 0.625, 0.125, 0.6875, 0.125, 0.6875, 0.125, 0.625, 0.125, 0.5625, 0.125, 0.625, 0.125, 0.625, 0.125, 0.5625, 0.875, 0.6875, 0.875, 0.625, 0.875, 0.625, 0.875, 0.6875, 0.5, 0.6875, 0.625, 0.6875, 0.625, 0.75, 0.5, 0.75, 0.5, 0.75, 0.5, 0.6875, 0.5, 0.6875, 0.5, 0.75, 0.625, 0.75, 0.5, 0.75, 0.5, 0.75, 0.625, 0.75, 0.625, 0.6875, 0.625, 0.75, 0.625, 0.75, 0.625, 0.6875, 0.5, 0.5625, 0.625, 0.5625, 0.625, 0.625, 0.5, 0.625, 0.5, 0.625, 0.625, 0.625, 0.625, 0.6875, 0.5, 0.6875, 0.5, 0.5, 0.625, 0.5, 0.625, 0.5625, 0.5, 0.5625, 0.5, 0.5, 0.625, 0.5, 0.625, 0.5, 0.5, 0.5, 0.625, 0.5, 0.625, 0.5625, 0.625, 0.5625, 0.625, 0.5, 0.625, 0.6875, 0.5, 0.6875, 0.5, 0.6875, 0.625, 0.6875, 0.5, 0.5625, 0.5, 0.5, 0.5, 0.5, 0.5, 0.5625, 0.5, 0.625, 0.5, 0.5625, 0.5, 0.5625, 0.5, 0.625, 0.5, 0.625, 0.5, 0.5625, 0.5, 0.5625, 0.5, 0.625, 0.5, 0.625, 0.5, 0.5625, 0.5, 0.5625, 0.5, 0.625, 0.5, 0.5625, 0.5, 0.5, 0.5, 0.5, 0.5, 0.5625, 0.5, 0.5625, 0.5, 0.5, 0.5, 0.5, 0.5, 0.5625, 0.625, 0.6875, 0.5, 0.6875, 0.5, 0.6875, 0.625, 0.6875, 0.625, 0.6875, 0.5, 0.6875, 0.5, 0.6875, 0.625, 0.6875, 0.625, 0.5, 0.625, 0.5625, 0.625, 0.5625, 0.625, 0.5, 0.625, 0.5, 0.625, 0.5625, 0.625, 0.5625, 0.625, 0.5, 0.5, 0.5, 0.625, 0.5, 0.625, 0.5, 0.5, 0.5, 0.5, 0.5, 0.625, 0.5, 0.625, 0.5, 0.5, 0.5, 0.625, 0.625, 0.625, 0.6875, 0.625, 0.6875, 0.625, 0.625, 0.625, 0.625, 0.625, 0.6875, 0.625, 0.6875, 0.625, 0.625, 0.625, 0.5625, 0.625, 0.625, 0.625, 0.625, 0.625, 0.5625, 0.625, 0.5625, 0.625, 0.625, 0.625, 0.625, 0.625, 0.5625, 0.5, 0.6875, 0.5, 0.625, 0.5, 0.625, 0.5, 0.6875, 0.5, 0.6875, 0.5, 0.625, 0.5, 0.625, 0.5, 0.6875, 0.625, 0.6875, 0.625, 0.75, 0.625, 0.75, 0.625, 0.6875, 0.625, 0.6875, 0.625, 0.75, 0.625, 0.75, 0.625, 0.6875, 0.625, 0.75, 0.5, 0.75, 0.5, 0.75, 0.625, 0.75, 0.625, 0.75, 0.5, 0.75, 0.5, 0.75, 0.625, 0.75, 0.5, 0.75, 0.5, 0.6875, 0.5, 0.6875, 0.5, 0.75, 0.5, 0.75, 0.5, 0.6875, 0.5, 0.6875, 0.5, 0.75, 0.5, 0.6875, 0.625, 0.6875, 0.625, 0.6875, 0.5, 0.6875, 0.5, 0.6875, 0.625, 0.6875, 0.625, 0.6875, 0.5, 0.6875, 0.375, 0.9375, 0.5, 0.9375, 0.5, 1.0, 0.5, 0.875, 0.5, 0.9375, 0.375, 0.9375, 0.5, 0.9375, 0.5, 1.0, 0.5, 1.0, 0.5, 0.9375, 0.5, 0.0, 0.375, 0.0, 0.375, 0.0, 0.5, 0.0, 0.1875, 0.75, 0.25, 0.75, 0.25, 0.75, 0.1875, 0.75, 0.125, 0.75, 0.1875, 0.75, 0.1875, 0.75, 0.125, 0.75, 0.375, 0.875, 0.5, 0.875, 0.375, 0.9375, 0.375, 1.0, 0.375, 0.9375, 0.5, 1.0, 0.125, 0.75, 0.1875, 0.75, 0.1875, 0.75, 0.125, 0.75, 0.125, 0.75, 0.1875, 0.75, 0.1875, 0.75, 0.125, 0.75, 0.1875, 0.75, 0.25, 0.75, 0.25, 0.75, 0.1875, 0.75, 0.1875, 0.75, 0.25, 0.75, 0.25, 0.75, 0.1875, 0.75, 0.5, 0.0, 0.375, 0.0, 0.375, 0.0, 0.5, 0.0, 0.5, 0.0, 0.375, 0.0, 0.375, 0.0, 0.5, 0.0, 0.5, 0.9375, 0.5, 1.0, 0.5, 1.0, 0.5, 0.9375, 0.5, 0.9375, 0.5, 1.0, 0.5, 1.0, 0.5, 0.9375, 0.375, 0.875, 0.5, 0.875, 0.5, 0.875, 0.375, 0.875, 0.375, 0.875, 0.5, 0.875, 0.5, 0.875, 0.375, 0.875, 0.5, 0.875, 0.5, 0.9375, 0.5, 0.9375, 0.5, 0.875, 0.5, 0.875, 0.5, 0.9375, 0.5, 0.9375, 0.5, 0.875, 0.07073, 0.6895, 0.05688, 0.6931, -9.959e-08, 0.6931, 7.451e-08, 0.6895, 0.08333, 0.7, 0.08333, 0.8, 7.451e-08, 0.8, 7.451e-08, 0.7, 0.08333, 0.8, 0.08333, 0.9, 7.451e-08, 0.9, 7.451e-08, 0.8, 0.1667, 0.55, 0.1667, 0.6, 0.08333, 0.6, 0.08333, 0.55, 0.1667, 0.6895, 0.1667, 0.7, 0.08333, 0.7, 0.08333, 0.6895, 0.1667, 0.7, 0.1667, 0.8, 0.08333, 0.8, 0.08333, 0.7, 0.1667, 0.8, 0.1667, 0.9, 0.08333, 0.9, 0.08333, 0.8, 0.25, 0.55, 0.25, 0.6, 0.1667, 0.6, 0.1667, 0.55, 0.25, 0.6895, 0.25, 0.7, 0.1667, 0.7, 0.1667, 0.6895, 0.25, 0.7, 0.25, 0.8, 0.1667, 0.8, 0.1667, 0.7, 0.25, 0.8, 0.25, 0.9, 0.1667, 0.9, 0.1667, 0.8, 0.3333, 0.55, 0.3333, 0.6, 0.25, 0.6, 0.25, 0.55, 0.3333, 0.6895, 0.3333, 0.7, 0.25, 0.7, 0.25, 0.6895, 0.3333, 0.7, 0.3333, 0.8, 0.25, 0.8, 0.25, 0.7, 0.3333, 0.8, 0.3333, 0.9, 0.25, 0.9, 0.25, 0.8, 0.4167, 0.55, 0.4167, 0.6, 0.3333, 0.6, 0.3333, 0.55, 0.4167, 0.7, 0.3333, 0.7, 0.3333, 0.6895, 0.4167, 0.7, 0.4167, 0.8, 0.3333, 0.8, 0.3333, 0.7, 0.4167, 0.8, 0.4167, 0.9, 0.3333, 0.9, 0.3333, 0.8, 0.5, 0.55, 0.5, 0.6, 0.4167, 0.6, 0.4167, 0.55, 0.4167, 0.6791, 0.4167, 0.7, 0.3333, 0.6895, 0.5, 0.7, 0.5, 0.8, 0.4167, 0.8, 0.4167, 0.7, 0.5, 0.8, 0.5, 0.9, 0.4167, 0.9, 0.4167, 0.8, 0.5833, 0.55, 0.5833, 0.6, 0.5, 0.6, 0.5, 0.55, 0.5, 0.6791, 0.5, 0.7, 0.4167, 0.7, 0.4167, 0.6791, 0.5833, 0.7, 0.5833, 0.8, 0.5, 0.8, 0.5, 0.7, 0.5833, 0.8, 0.5833, 0.9, 0.5, 0.9, 0.5, 0.8, 0.6667, 0.55, 0.6667, 0.6, 0.5833, 0.6, 0.5833, 0.55, 0.6667, 0.6895, 0.6667, 0.7, 0.5833, 0.7, 0.6667, 0.7, 0.6667, 0.8, 0.5833, 0.8, 0.5833, 0.7, 0.6667, 0.8, 0.6667, 0.9, 0.5833, 0.9, 0.5833, 0.8, 0.75, 0.55, 0.75, 0.6, 0.6667, 0.6, 0.6667, 0.55, 0.75, 0.6895, 0.75, 0.7, 0.6667, 0.7, 0.6667, 0.6895, 0.75, 0.7, 0.75, 0.8, 0.6667, 0.8, 0.6667, 0.7, 0.75, 0.8, 0.75, 0.9, 0.6667, 0.9, 0.6667, 0.8, 0.8333, 0.55, 0.8333, 0.6, 0.75, 0.6, 0.75, 0.55, 0.8333, 0.6895, 0.8333, 0.6931, 0.7765, 0.6931, 0.7597, 0.6895, 0.8333, 0.7, 0.8333, 0.8, 0.75, 0.8, 0.75, 0.7, 0.8333, 0.8, 0.8333, 0.9, 0.75, 0.9, 0.75, 0.8, 0.9167, 0.55, 0.9167, 0.6, 0.8333, 0.6, 0.8333, 0.55, 0.9167, 0.6895, 0.9167, 0.6931, 0.8333, 0.6931, 0.8333, 0.6895, 0.9167, 0.7, 0.9167, 0.8, 0.8333, 0.8, 0.8333, 0.7, 0.9167, 0.8, 0.9167, 0.9, 0.8333, 0.9, 0.8333, 0.8, 1.0, 0.55, 1.0, 0.6, 0.9167, 0.6, 0.9167, 0.55, 1.0, 0.6895, 1.0, 0.6931, 0.9167, 0.6931, 0.9167, 0.6895, 1.0, 0.7, 1.0, 0.8, 0.9167, 0.8, 0.9167, 0.7, 1.0, 0.8, 1.0, 0.9, 0.9167, 0.9, 0.9167, 0.8, 1.0, 0.5, 1.0, 0.55, 0.9167, 0.55, 0.9167, 0.5, 0.9167, 0.5, 0.9167, 0.55, 0.8333, 0.55, 0.8333, 0.5, 0.8333, 0.5, 0.8333, 0.55, 0.75, 0.55, 0.75, 0.5, 0.75, 0.5, 0.75, 0.55, 0.6667, 0.55, 0.6667, 0.5, 0.6667, 0.5, 0.6667, 0.55, 0.5833, 0.55, 0.5833, 0.5, 0.5833, 0.5, 0.5833, 0.55, 0.5, 0.55, 0.5, 0.5, 0.5, 0.5, 0.5, 0.55, 0.4167, 0.55, 0.4167, 0.5, 0.4167, 0.5, 0.4167, 0.55, 0.3333, 0.55, 0.3333, 0.5, 0.3333, 0.5, 0.3333, 0.55, 0.25, 0.55, 0.25, 0.5, 0.25, 0.5, 0.25, 0.55, 0.1667, 0.55, 0.1667, 0.5, 0.1667, 0.5, 0.1667, 0.55, 0.08333, 0.55, 0.08333, 0.5, 0.08333, 0.5, 0.08333, 0.55, 7.451e-08, 0.55, 7.451e-08, 0.5, 0.5, 0.1875, 0.08333, 0.5, 7.451e-08, 0.5, 0.125, 0.5625, 0.1667, 0.5, 0.08333, 0.5, 0.125, 0.625, 0.25, 0.5, 0.1667, 0.5, 0.125, 0.625, 0.3333, 0.5, 0.25, 0.5, 0.375, 0.0625, 0.4167, 0.5, 0.3333, 0.5, 0.5, 0.0625, 0.5, 0.5, 0.4167, 0.5, 0.5, 0.0625, 0.5833, 0.5, 0.5, 0.5, 0.875, 0.6875, 0.6667, 0.5, 0.5833, 0.5, 0.6667, 0.5, 0.875, 0.6875, 0.75, 0.5, 0.875, 0.625, 0.8333, 0.5, 0.75, 0.5, 0.625, 0.1875, 0.9167, 0.5, 0.8333, 0.5, 0.5, 0.1875, 1.0, 0.5, 0.9167, 0.5, 0.5, 0.1875, 0.375, 0.1875, 0.08333, 0.5, 0.125, 0.5625, 0.125, 0.625, 0.1667, 0.5, 0.125, 0.625, 0.125, 0.6875, 0.3333, 0.5, 0.375, 0.0625, 0.5, 0.0625, 0.4167, 0.5, 0.5, 0.0625, 0.625, 0.0625, 0.5833, 0.5, 0.875, 0.625, 0.875, 0.5625, 0.8333, 0.5, 0.625, 0.1875, 0.5, 0.1875, 0.9167, 0.5, 0.875, 0.6875, 0.875, 0.625, 0.75, 0.5, 1.0, 0.6, 1.0, 0.6791, 0.9167, 0.6791, 0.9167, 0.6, 0.9167, 0.6, 0.9167, 0.6791, 0.8333, 0.6791, 0.8333, 0.6, 0.8333, 0.6, 0.8333, 0.6791, 0.75, 0.6791, 0.75, 0.6, 0.75, 0.6, 0.75, 0.6791, 0.6667, 0.6791, 0.6667, 0.6, 0.6667, 0.6, 0.6667, 0.6791, 0.5833, 0.6791, 0.5833, 0.6, 0.5833, 0.6, 0.5833, 0.6791, 0.5, 0.6791, 0.5, 0.6, 0.5, 0.6, 0.5, 0.6791, 0.4167, 0.6791, 0.4167, 0.6, 0.4167, 0.6, 0.4167, 0.6791, 0.3333, 0.6791, 0.3333, 0.6, 0.3333, 0.6, 0.3333, 0.6791, 0.25, 0.6791, 0.25, 0.6, 0.25, 0.6, 0.25, 0.6791, 0.1667, 0.6791, 0.1667, 0.6, 0.1667, 0.6, 0.1667, 0.6791, 0.08333, 0.6791, 0.08333, 0.6, 0.08333, 0.6, 0.08333, 0.6791, 7.451e-08, 0.6791, 7.451e-08, 0.6, 1.0, 0.6859, 1.0, 0.6895, 0.9167, 0.6895, 0.9167, 0.6859, 0.9167, 0.6859, 0.9167, 0.6895, 0.8333, 0.6895, 0.8333, 0.6859, 0.8333, 0.6859, 0.8333, 0.6895, 0.7597, 0.6895, 0.7765, 0.6859, 0.75, 0.6791, 0.75, 0.6895, 0.6667, 0.6895, 0.6667, 0.6791, 0.6667, 0.6791, 0.6667, 0.6895, 0.5833, 0.6791, 0.3333, 0.6791, 0.4167, 0.6791, 0.3333, 0.6895, 0.3333, 0.6791, 0.3333, 0.6895, 0.25, 0.6895, 0.25, 0.6791, 0.25, 0.6791, 0.25, 0.6895, 0.1667, 0.6895, 0.1667, 0.6791, 0.1667, 0.6791, 0.1667, 0.6895, 0.08333, 0.6895, 0.08333, 0.6791, 0.05688, 0.6859, 0.07073, 0.6895, 7.451e-08, 0.6895, -1.491e-07, 0.6859, 0.5833, 0.6791, 0.5833, 0.7, 0.5, 0.7, 0.5, 0.6791, 0.5833, 0.6791, 0.6667, 0.6895, 0.5833, 0.7, -9.959e-08, 0.6931, 0.05688, 0.6931, 0.08333, 0.7, 7.451e-08, 0.7, 0.7765, 0.6931, 0.8333, 0.6931, 0.8333, 0.7, 0.75, 0.7, 0.8333, 0.6931, 0.9167, 0.6931, 0.9167, 0.7, 0.8333, 0.7, 0.9167, 0.6931, 1.0, 0.6931, 1.0, 0.7, 0.9167, 0.7, 0.7765, 0.6859, 0.7597, 0.6895, 0.75, 0.6895, 0.75, 0.6791, 0.07073, 0.6895, 0.05688, 0.6859, 0.08333, 0.6791, 0.08333, 0.6895, 1.0, 0.6859, 0.9167, 0.6859, 0.9167, 0.6791, 1.0, 0.6791, 0.9167, 0.6859, 0.8333, 0.6859, 0.8333, 0.6791, 0.9167, 0.6791, 0.8333, 0.6859, 0.7765, 0.6859, 0.75, 0.6791, 0.8333, 0.6791, 0.05688, 0.6859, -1.491e-07, 0.6859, 7.451e-08, 0.6791, 0.08333, 0.6791, 0.7597, 0.6895, 0.7765, 0.6931, 0.75, 0.7, 0.75, 0.6895, 0.05688, 0.6931, 0.07073, 0.6895, 0.08333, 0.6895, 0.08333, 0.7, 1.0, 0.3333, 1.0, 0.4475, 0.9167, 0.4475, 0.9167, 0.3333, 0.9167, 0.3333, 0.9167, 0.4475, 0.8333, 0.4475, 0.8333, 0.3333, 0.8333, 0.3333, 0.8333, 0.4475, 0.75, 0.4475, 0.75, 0.3333, 0.75, 0.3333, 0.75, 0.4475, 0.6667, 0.4475, 0.6667, 0.3333, 0.6667, 0.3333, 0.6667, 0.4475, 0.5833, 0.4475, 0.5833, 0.3333, 0.5833, 0.3333, 0.5833, 0.4475, 0.5, 0.4475, 0.5, 0.3333, 0.5, 0.3333, 0.5, 0.4475, 0.4167, 0.4475, 0.4167, 0.3333, 0.4167, 0.3333, 0.4167, 0.4475, 0.3333, 0.4475, 0.3333, 0.3333, 0.3333, 0.3333, 0.3333, 0.4475, 0.25, 0.4475, 0.25, 0.3333, 0.25, 0.3333, 0.25, 0.4475, 0.1667, 0.4475, 0.1667, 0.3333, 0.1667, 0.3333, 0.1667, 0.4475, 0.08333, 0.4475, 0.08333, 0.3333, 0.08333, 0.3333, 0.08333, 0.4475, 7.451e-08, 0.4475, 7.451e-08, 0.3333, 0.9167, 0.5523, 0.8333, 0.5523, 0.8333, 0.5, 0.8333, 0.5, 0.8333, 0.5523, 0.75, 0.5523, 0.75, 0.5, 0.75, 0.5, 0.75, 0.5523, 0.6667, 0.5523, 0.6667, 0.5, 0.6098, 0.5, 0.6098, 0.5343, 0.5833, 0.5343, 0.5833, 0.5, 0.5833, 0.5, 0.5833, 0.5343, 0.5, 0.5343, 0.5, 0.5, 0.5, 0.5, 0.5, 0.5343, 0.4167, 0.5343, 0.4167, 0.5, 0.4167, 0.5, 0.4167, 0.5343, 0.3902, 0.5343, 0.3902, 0.5, 0.3333, 0.5, 0.3333, 0.5523, 0.25, 0.5523, 0.25, 0.5, 0.25, 0.5, 0.25, 0.5523, 0.1667, 0.5523, 0.1667, 0.5, 0.1667, 0.5, 0.1667, 0.5523, 0.08333, 0.5523, 0.6098, 0.5343, 0.6098, 0.5, 0.6667, 0.5, 0.6667, 0.5523, 0.3902, 0.5, 0.3902, 0.5343, 0.3333, 0.5523, 0.3333, 0.5, 0.6098, 0.5, 0.6102, 0.4663, 0.6667, 0.4475, 0.6667, 0.5, 0.3898, 0.4663, 0.3902, 0.5, 0.3333, 0.5, 0.3333, 0.4475, 0.6102, 0.4663, 0.5832, 0.4663, 0.5833, 0.4475, 0.6667, 0.4475, 0.5832, 0.4663, 0.5, 0.4663, 0.5, 0.4475, 0.5833, 0.4475, 0.5, 0.4663, 0.4169, 0.4663, 0.4167, 0.4475, 0.5, 0.4475, 0.4169, 0.4663, 0.3898, 0.4663, 0.3333, 0.4475, 0.4167, 0.4475, 0.5833, 0.5343, 0.6098, 0.5343, 0.6667, 0.5523, 0.5833, 0.5523, 0.5, 0.5343, 0.5833, 0.5343, 0.5833, 0.5523, 0.5, 0.5523, 0.4167, 0.5343, 0.5, 0.5343, 0.5, 0.5523, 0.4167, 0.5523, 0.3902, 0.5343, 0.4167, 0.5343, 0.4167, 0.5523, 0.3333, 0.5523, 1.0, 0.4475, 1.0, 0.5523, 0.9167, 0.5523, 0.9167, 0.4475, 0.9167, 0.5523, 0.8333, 0.5, 0.9167, 0.4475, 0.08333, 0.5523, 7.451e-08, 0.5523, 7.451e-08, 0.4475, 0.08333, 0.4475, 0.5833, 0.5, 0.5833, 0.625, 0.5, 0.625, 0.5, 0.5, 0.5833, 0.625, 0.5833, 0.75, 0.5, 0.75, 0.5, 0.625, 0.5833, 0.75, 0.5833, 0.875, 0.5, 0.875, 0.5, 0.75, 0.6667, 0.5, 0.6667, 0.625, 0.5833, 0.625, 0.5833, 0.5, 0.6667, 0.625, 0.6667, 0.75, 0.5833, 0.75, 0.5833, 0.625, 0.6667, 0.75, 0.6667, 0.875, 0.5833, 0.875, 0.5833, 0.75, 0.75, 0.5, 0.75, 0.625, 0.6667, 0.625, 0.6667, 0.5, 0.75, 0.625, 0.75, 0.75, 0.6667, 0.75, 0.6667, 0.625, 0.75, 0.75, 0.75, 0.875, 0.6667, 0.875, 0.6667, 0.75, 0.8333, 0.5, 0.8333, 0.625, 0.75, 0.625, 0.75, 0.5, 0.8333, 0.625, 0.8333, 0.75, 0.75, 0.75, 0.75, 0.625, 0.8333, 0.75, 0.8333, 0.875, 0.75, 0.875, 0.75, 0.75, 0.9167, 0.5, 0.9167, 0.625, 0.8333, 0.625, 0.8333, 0.5, 0.9167, 0.625, 0.9167, 0.75, 0.8333, 0.75, 0.8333, 0.625, 0.9167, 0.75, 0.9167, 0.875, 0.8333, 0.875, 0.8333, 0.75, 1.0, 0.5, 1.0, 0.625, 0.9167, 0.625, 0.9167, 0.5, 1.0, 0.625, 1.0, 0.75, 0.9167, 0.75, 0.9167, 0.625, 1.0, 0.75, 1.0, 0.875, 0.9167, 0.875, 0.9167, 0.75])
me_cylinder.update()

# ---- objects
ob_camera = bpy.data.objects.new('Camera', cam_camera)
ob_light = bpy.data.objects.new('Light', light_light)
ob_empty = bpy.data.objects.new('Empty', None)
ob_lolliporefs = bpy.data.objects.new('LollipoRefs', None)
ob_lollipop = bpy.data.objects.new('Lollipop', me_cylinder)

# ---- transforms, parenting, visibility, modifiers, constraints
ob_camera.location = (7.359, -6.926, 4.958)
ob_camera.rotation_euler = (1.109, 0.0, 0.8149)
ob_camera.lock_rotations_4d = False
ob_camera.empty_display_type = 'ARROWS'
ob_camera.color = (0.0, 0.0, 0.0, 0.0)
ob_camera.display_type = 'WIRE'
ob_camera.lineart.crease_threshold = 0.0
ob_light.location = (4.076, 1.005, 5.904)
ob_light.rotation_euler = (0.6503, 0.05522, 1.866)
ob_light.lock_rotations_4d = False
ob_light.empty_display_type = 'ARROWS'
ob_light.color = (0.0, 0.0, 0.0, 0.0)
ob_light.lineart.crease_threshold = 0.0
ob_empty.location = (-4.506, -6.289e-07, 4.681)
ob_empty.rotation_euler = (1.571, -0.0, -0.0)
ob_empty.empty_display_type = 'IMAGE'
ob_empty.empty_display_size = 5.0
ob_lolliporefs.location = (0.0, 0.0, 0.0)
ob_lolliporefs.rotation_euler = (1.571, -0.0, -0.0)
ob_lolliporefs.scale = (2.315, 2.315, 2.315)
ob_lolliporefs.empty_display_type = 'IMAGE'
ob_lolliporefs.empty_display_size = 5.0
ob_lolliporefs.use_empty_image_alpha = True
ob_lolliporefs.color = (1.0, 1.0, 1.0, 0.3465)
ob_lollipop.location = (0.0, 0.0, 0.0)
_m = ob_lollipop.modifiers.new('Mirror', 'MIRROR')
_m.merge_threshold = 0.005

# ---- collection membership
col_others.objects.link(ob_camera)
col_others.objects.link(ob_light)
col_others.objects.link(ob_empty)
col_refs.objects.link(ob_lolliporefs)
col_models.objects.link(ob_lollipop)

# ---- scene / render settings (as saved in the file)
scene.camera = ob_camera
scene.frame_start = 1; scene.frame_end = 250; scene.frame_set(1)
scene.render.engine = 'BLENDER_EEVEE_NEXT'
scene.cycles.sampling_pattern = 'TABULATED_SOBOL'
scene.view_settings.view_transform = 'Filmic'
bpy.context.view_layer.update()
